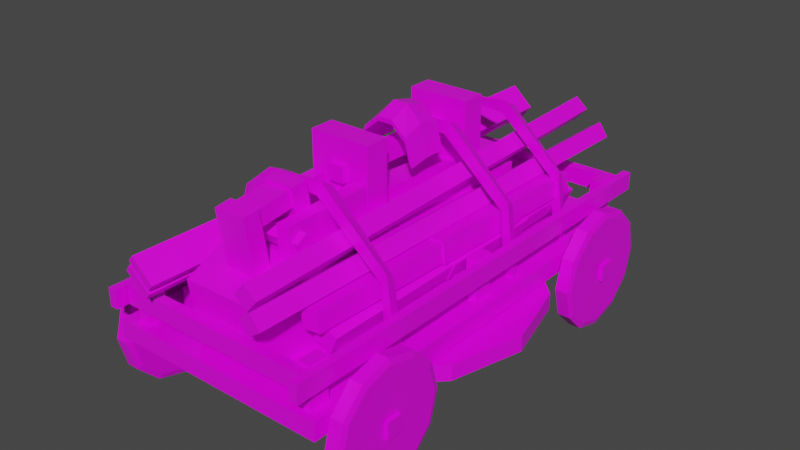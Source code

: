 # Source: Trebuchet_Compact.blend  (saved by Blender 2.81.16; exported with 4.5.12 LTS)
import bpy
from mathutils import Matrix  # noqa: F401  (used for matrix-valued properties, if any)

bpy.ops.wm.read_factory_settings(use_empty=True)
scene = bpy.context.scene
scene.name = 'Scene'

# ---- collections
col_collection = bpy.data.collections.new('Collection'); scene.collection.children.link(col_collection)

# ---- images (referenced by path relative to the original .blend; pixels are not part of the script)
import os
ASSET_DIR = os.environ.get("B2B_ASSET_DIR", "")  # directory of the original .blend (textures are referenced by path, not embedded)
HERE = os.path.dirname(os.path.abspath(__file__))  # packed textures are extracted next to this script under _unpacked/

def load_image(name, relpath, width, height, colorspace="sRGB"):
    """Load a texture the original file referenced (path relative to the .blend, or extracted next to this script)."""
    p = next((c for c in (os.path.join(HERE, relpath), os.path.join(ASSET_DIR, relpath)) if relpath and os.path.exists(c)), "")
    if p:
        img = bpy.data.images.load(p, check_existing=True)
        img.name = name
    else:  # same state as the original file: an image datablock whose file is absent (Cycles renders it pink)
        img = bpy.data.images.new(name, width, height)
        img.source = "FILE"
        img.filepath = "//" + (relpath or name)
    img.colorspace_settings.name = colorspace
    return img
img_colorpalette_png = load_image('ColorPalette.png', 'ColorPalette.png', 1024, 1024, 'sRGB')

# ---- materials (node trees are filled in below, after node groups)
mat_material = bpy.data.materials.new('Material')
mat_material.alpha_threshold = 0.0
mat_material.use_transparent_shadow = False
mat_material.line_color = (0.0, 0.0, 0.0, 1.0)

# ---- material node trees
mat_material.use_nodes = True; mat_material.node_tree.nodes.clear()
_N = mat_material.node_tree.nodes; _L = mat_material.node_tree.links
n0 = _N.new('ShaderNodeOutputMaterial'); n0.name = 'Material Output'; n0.location = (300, 300)
n1 = _N.new('ShaderNodeBsdfPrincipled'); n1.name = 'Principled BSDF'; n1.location = (10, 300)
n1.distribution = 'GGX'
n1.subsurface_method = 'BURLEY'
n1.inputs[2].default_value = 0.4
n1.inputs[3].default_value = 1.45
n1.inputs[27].default_value = (0.0, 0.0, 0.0, 1.0)
n1.inputs[28].default_value = 1.0
n2 = _N.new('ShaderNodeTexImage'); n2.name = 'Image Texture'; n2.location = (-469, 278)
n2.image = img_colorpalette_png
_L.new(n1.outputs[0], n0.inputs[0])
_L.new(n2.outputs[0], n1.inputs[0])
n0.is_active_output = True

# ---- world
world_world = bpy.data.worlds.new('World'); scene.world = world_world
world_world.use_nodes = True; world_world.node_tree.nodes.clear()
_N = world_world.node_tree.nodes; _L = world_world.node_tree.links
n0 = _N.new('ShaderNodeOutputWorld'); n0.name = 'World Output'; n0.location = (300, 300)
n1 = _N.new('ShaderNodeBackground'); n1.name = 'Background'; n1.location = (10, 300)
n1.inputs[0].default_value = (0.05088, 0.05088, 0.05088, 1.0)
_L.new(n1.outputs[0], n0.inputs[0])
n0.is_active_output = True
world_world.color = (0.05088, 0.05088, 0.05088)
world_world.use_sun_shadow = False
world_world.sun_shadow_jitter_overblur = 0.0

# ---- meshes
me_cube = bpy.data.meshes.new('Cube')
me_cube.from_pydata([(1.396, 0.9933, 7.129), (1.396, 0.9933, 5.797), (1.396, -1.007, 7.129), (1.396, -1.007, 5.797), (-1.444, 0.9933, 7.129), (-1.444, 0.9933, 5.797), (-1.444, -1.007, 7.129), (-1.444, -1.007, 5.797), (-1.259, -0.9702, 6.572), (-1.259, -0.9702, 10.16), (-1.259, -0.883, 6.572), (-1.259, -0.883, 10.16), (-1.112, -0.9702, 6.572), (-1.112, -0.9702, 10.16), (-1.112, -0.883, 6.572), (-1.112, -0.883, 10.16), (-1.259, 0.8607, 6.572), (-1.259, 0.8607, 10.16), (-1.259, 0.9479, 6.572), (-1.259, 0.9479, 10.16), (-1.112, 0.8607, 6.572), (-1.112, 0.8607, 10.16), (-1.112, 0.9479, 6.572), (-1.112, 0.9479, 10.16), (1.115, -0.9702, 6.572), (1.115, -0.9702, 10.16), (1.115, -0.883, 6.572), (1.115, -0.883, 10.16), (1.262, -0.9702, 6.572), (1.262, -0.9702, 10.16), (1.262, -0.883, 6.572), (1.262, -0.883, 10.16), (1.115, 0.8607, 6.572), (1.115, 0.8607, 10.16), (1.115, 0.9479, 6.572), (1.115, 0.9479, 10.16), (1.262, 0.8607, 6.572), (1.262, 0.8607, 10.16), (1.262, 0.9479, 6.572), (1.262, 0.9479, 10.16), (-1.259, -0.04849, 6.572), (-1.259, -0.04849, 10.16), (-1.259, 0.03871, 6.572), (-1.259, 0.03871, 10.16), (-1.112, -0.04849, 6.572), (-1.112, -0.04849, 10.16), (-1.112, 0.03871, 6.572), (-1.112, 0.03871, 10.16), (1.115, -0.04849, 6.572), (1.115, -0.04849, 10.16), (1.115, 0.03871, 6.572), (1.115, 0.03871, 10.16), (1.262, -0.04849, 6.572), (1.262, -0.04849, 10.16), (1.262, 0.03871, 6.572), (1.262, 0.03871, 10.16), (1.262, -1.066, 8.69), (1.262, -1.066, 10.01), (1.262, 1.056, 8.69), (1.262, 1.056, 10.01), (1.365, -1.066, 8.69), (1.365, -1.066, 10.01), (1.365, 1.056, 8.69), (1.365, 1.056, 10.01), (-1.358, -1.066, 8.69), (-1.358, -1.066, 10.01), (-1.358, 1.056, 8.69), (-1.358, 1.056, 10.01), (-1.256, -1.066, 8.69), (-1.256, -1.066, 10.01), (-1.256, 1.056, 8.69), (-1.256, 1.056, 10.01), (1.249, 0.9488, 10.01), (1.249, 0.9488, 8.72), (-1.229, 0.9488, 10.01), (-1.229, 0.9488, 8.72), (1.249, 0.9934, 10.01), (1.249, 0.9934, 8.72), (-1.229, 0.9934, 10.01), (-1.229, 0.9934, 8.72), (-1.229, -0.9705, 8.72), (-1.229, -0.9705, 10.01), (1.249, -0.9705, 8.72), (1.249, -0.9705, 10.01), (-1.229, -1.015, 8.72), (-1.229, -1.015, 10.01), (1.249, -1.015, 8.72), (1.249, -1.015, 10.01), (0.2806, -0.3658, 7.748), (0.2877, -0.3623, 8.767), (0.2968, 0.5934, 6.845), (0.3039, 0.5969, 7.864), (0.6277, -0.3668, 7.667), (0.6348, -0.3633, 8.686), (0.6439, 0.5924, 6.765), (0.651, 0.5959, 7.783), (-0.03598, 0.6423, 4.479), (-0.9701, 0.554, 4.479), (-1.654, 0.3127, 4.479), (-1.904, -0.01685, 4.479), (-1.654, -0.3464, 4.479), (-0.9701, -0.5877, 4.479), (-0.03598, -0.676, 4.479), (0.8981, -0.5877, 4.479), (1.582, -0.3464, 4.479), (1.832, -0.01685, 4.479), (1.582, 0.3127, 4.479), (0.8981, 0.554, 4.479), (-0.9701, 0.554, 5.696), (-0.03598, 0.6423, 5.696), (-1.654, 0.3127, 5.696), (-1.904, -0.01685, 5.696), (-1.654, -0.3464, 5.696), (-0.9701, -0.5877, 5.696), (-0.03598, -0.676, 5.696), (0.8981, -0.5877, 5.696), (1.582, -0.3464, 5.696), (1.832, -0.01685, 5.696), (1.582, 0.3127, 5.696), (0.8981, 0.554, 5.696), (-0.9148, 0.6961, 7.176), (-1.117, -0.7968, 7.176), (-0.9148, 0.6961, 8.573), (-1.117, -0.7968, 8.573), (-0.6747, 0.692, 7.176), (-0.8771, -0.8009, 7.176), (-0.6747, 0.692, 8.573), (-0.8771, -0.8009, 8.573), (-0.874, 0.747, 8.805), (-1.177, -0.7437, 9.154), (-0.7518, 0.7449, 10.01), (-1.055, -0.7457, 10.36), (-0.6676, 0.7411, 8.094), (-0.9705, -0.7495, 8.443), (-0.5455, 0.7391, 9.297), (-0.8483, -0.7515, 9.646), (-0.5115, -0.3651, 9.986), (-0.5043, -0.3616, 11.0), (-0.4662, 0.594, 9.084), (-0.459, 0.5975, 10.1), (-0.1644, -0.3674, 9.906), (-0.1572, -0.3639, 10.92), (-0.1192, 0.5917, 9.003), (-0.112, 0.5952, 10.02), (-0.112, 0.5952, 8.915), (-0.1192, 0.5917, 7.897), (-0.1572, -0.3639, 9.818), (-0.1644, -0.3674, 8.799), (-0.459, 0.5975, 8.996), (-0.4662, 0.594, 7.977), (-0.5043, -0.3616, 9.898), (-0.5115, -0.3651, 8.88), (-0.1326, -0.3651, 8.88), (-0.1254, -0.3616, 9.898), (-0.0873, 0.594, 7.977), (-0.0801, 0.5975, 8.996), (0.2145, -0.3674, 8.799), (0.2217, -0.3639, 9.818), (0.2598, 0.5917, 7.897), (0.267, 0.5952, 8.915), (-0.6743, 0.7116, 10.43), (-1.078, -0.7031, 10.54), (-0.6089, 0.7096, 11.51), (-1.012, -0.7052, 11.61), (-0.4598, 0.7038, 9.986), (-0.8634, -0.7109, 10.09), (-0.3944, 0.7018, 11.06), (-0.798, -0.7129, 11.17), (-0.4414, -0.3063, 13.25), (-0.4414, -0.3063, 17.83), (-0.4414, -0.1961, 13.25), (-0.4414, -0.1961, 17.83), (0.3467, -0.3063, 13.25), (0.3467, -0.3063, 17.83), (0.3467, -0.1961, 13.25), (0.3467, -0.1961, 17.83), (-0.4414, 0.286, 13.25), (-0.4414, 0.286, 17.83), (-0.4414, 0.3962, 13.25), (-0.4414, 0.3962, 17.83), (0.3467, 0.286, 13.25), (0.3467, 0.286, 17.83), (0.3467, 0.3962, 13.25), (0.3467, 0.3962, 17.83), (-0.1461, -0.3305, 14.97), (-0.1461, -0.3305, 16.12), (-0.1461, 0.4272, 14.97), (-0.1461, 0.4272, 16.12), (0.05141, -0.3305, 14.97), (0.05141, -0.3305, 16.12), (0.05141, 0.4272, 14.97), (0.05141, 0.4272, 16.12), (0.4386, -0.9114, 6.595), (0.4172, -0.9533, 11.75), (-0.4557, -0.9083, 6.476), (-0.4771, -0.9501, 11.63), (0.4489, -0.3903, 7.745), (0.4275, -0.4321, 12.9), (-0.4454, -0.3871, 7.626), (-0.4668, -0.4289, 12.78), (-0.5619, -0.6419, 6.379), (-0.5888, -0.6945, 12.84), (0.5606, -0.6459, 6.528), (0.5337, -0.6984, 12.99), (0.187, -0.8334, 11.96), (0.1691, -0.8682, 16.24), (-0.2179, -0.832, 11.9), (-0.2357, -0.8668, 16.19), (0.1884, -0.7608, 12.12), (0.1706, -0.7956, 16.4), (-0.2164, -0.7594, 12.06), (-0.2343, -0.7942, 16.35), (0.1915, -0.6025, 12.47), (0.1737, -0.6373, 16.75), (-0.2133, -0.6011, 12.41), (-0.2311, -0.6359, 16.7), (0.193, -0.53, 12.63), (0.1751, -0.5648, 16.91), (-0.2119, -0.5285, 12.57), (-0.2297, -0.5633, 16.86), (0.1402, -0.8216, 14.97), (0.1354, -0.8311, 16.14), (-0.1942, -0.8205, 14.92), (-0.199, -0.83, 16.09), (0.1448, -0.5897, 15.48), (0.1399, -0.5992, 16.65), (-0.1896, -0.5885, 15.43), (-0.1945, -0.598, 16.6), (-0.4073, -0.6082, 15.08), (-0.4215, -0.3219, 15.18), (-0.4004, -0.6053, 12.82), (-0.4145, -0.319, 12.92), (-0.2353, -0.6071, 15.1), (-0.2495, -0.3209, 15.19), (-0.2284, -0.6042, 12.84), (-0.2425, -0.318, 12.93), (0.1837, -0.6046, 15.14), (0.1695, -0.3184, 15.24), (0.1906, -0.6017, 12.88), (0.1764, -0.3155, 12.98), (0.3556, -0.6036, 15.16), (0.3415, -0.3174, 15.26), (0.3626, -0.6007, 12.9), (0.3484, -0.3145, 13.0), (-0.3944, -0.7257, 12.78), (-0.4014, -0.7286, 15.04), (-0.2224, -0.7246, 12.79), (-0.2294, -0.7275, 15.06), (0.1965, -0.7221, 12.84), (0.1896, -0.725, 15.1), (0.3685, -0.7211, 12.86), (0.3616, -0.724, 15.12), (0.4464, -0.7155, 14.09), (0.4425, -0.6663, 14.57), (-0.5027, -0.7212, 13.99), (-0.5066, -0.672, 14.47), (0.4475, -0.6862, 13.28), (0.4436, -0.637, 13.76), (-0.5016, -0.6919, 13.18), (-0.5055, -0.6427, 13.66), (-1.781, -0.6795, 4.226), (-1.781, -0.6795, 5.46), (1.686, -0.6795, 4.226), (1.686, -0.6795, 5.46), (-1.781, -0.7515, 4.226), (-1.781, -0.7515, 5.46), (1.686, -0.7515, 4.226), (1.686, -0.7515, 5.46), (-1.089, 0.9485, 7.135), (-1.089, 0.9485, 7.855), (0.294, 0.9485, 7.135), (0.294, 0.9485, 7.855), (-1.089, 0.862, 7.135), (-1.089, 0.862, 7.855), (0.294, 0.862, 7.135), (0.294, 0.862, 7.855), (0.6341, 0.5952, 8.915), (0.6269, 0.5917, 7.897), (0.5888, -0.3639, 9.818), (0.5816, -0.3674, 8.799), (0.287, 0.5975, 8.996), (0.2798, 0.594, 7.977), (0.2417, -0.3616, 9.898), (0.2345, -0.3651, 8.88), (-0.9272, -0.05067, 10.37), (-0.6707, -0.05991, 9.842), (-0.8363, -0.05348, 11.87), (-0.5798, -0.06272, 11.34), (-0.7898, 0.4319, 10.34), (-0.5333, 0.4227, 9.806), (-0.6989, 0.4291, 11.83), (-0.4424, 0.4199, 11.3), (-0.4792, -0.3658, 7.748), (-0.4721, -0.3623, 8.767), (-0.4629, 0.5934, 6.845), (-0.4558, 0.5969, 7.864), (-0.1321, -0.3668, 7.667), (-0.125, -0.3633, 8.686), (-0.1158, 0.5924, 6.765), (-0.1087, 0.5959, 7.783), (-1.061, -0.08555, 8.966), (-0.8261, -0.09139, 8.157), (-0.922, -0.08788, 10.33), (-0.6871, -0.09372, 9.526), (-0.9725, 0.3984, 8.886), (-0.7375, 0.3926, 8.078), (-0.8335, 0.3961, 10.25), (-0.5985, 0.3903, 9.446), (0.2642, 0.5959, 7.783), (0.2571, 0.5924, 6.765), (0.248, -0.3633, 8.686), (0.2409, -0.3668, 7.667), (-0.08287, 0.5969, 7.864), (-0.08997, 0.5934, 6.845), (-0.09912, -0.3623, 8.767), (-0.1062, -0.3658, 7.748), (-1.046, -0.1395, 7.094), (-0.7725, -0.1442, 7.094), (-1.046, -0.1395, 8.683), (-0.7725, -0.1442, 8.683), (-0.9787, 0.3449, 7.094), (-0.7055, 0.3402, 7.094), (-0.9787, 0.3449, 8.683), (-0.7055, 0.3402, 8.683), (1.065, 0.6904, 11.63), (0.9263, -0.8033, 11.42), (1.091, 0.6909, 10.24), (0.9517, -0.8029, 10.03), (0.8262, 0.6933, 11.48), (0.6873, -0.8005, 11.27), (0.8516, 0.6937, 10.09), (0.7127, -0.8, 9.88), (1.066, 0.7428, 9.992), (1.033, -0.7514, 9.498), (0.9662, 0.7446, 8.721), (0.9337, -0.7496, 8.227), (0.847, 0.7427, 10.57), (0.8146, -0.7515, 10.08), (0.7474, 0.7445, 9.3), (0.7149, -0.7497, 8.806), (0.8895, 0.7138, 8.247), (0.9696, -0.7078, 8.071), (0.8438, 0.714, 7.134), (0.924, -0.7076, 6.959), (0.667, 0.7121, 8.555), (0.7472, -0.7095, 8.38), (0.6214, 0.7123, 7.443), (0.7015, -0.7093, 7.267), (0.9657, -0.05321, 8.288), (0.6997, -0.05523, 8.657), (0.9023, -0.05295, 6.742), (0.6362, -0.05497, 7.111), (0.9386, 0.4317, 8.348), (0.6726, 0.4297, 8.716), (0.8752, 0.4319, 6.802), (0.6091, 0.4299, 7.17), (1.065, -0.09223, 9.761), (0.8159, -0.09157, 10.42), (0.9514, -0.09016, 8.315), (0.7025, -0.0895, 8.974), (1.086, 0.3926, 9.894), (0.8367, 0.3933, 10.55), (0.9723, 0.3947, 8.448), (0.7234, 0.3954, 9.107), (1.003, -0.1461, 11.6), (0.7315, -0.143, 11.43), (1.032, -0.1456, 10.02), (0.7604, -0.1425, 9.853), (1.047, 0.3386, 11.67), (0.7752, 0.3418, 11.5), (1.076, 0.3391, 10.09), (0.8041, 0.3422, 9.92), (-0.1485, -0.3651, 9.986), (-0.1413, -0.3616, 11.0), (-0.1032, 0.594, 9.084), (-0.09602, 0.5975, 10.1), (0.1986, -0.3674, 9.906), (0.2058, -0.3639, 10.92), (0.2438, 0.5917, 9.003), (0.251, 0.5952, 10.02), (0.2223, -0.3651, 9.986), (0.2295, -0.3616, 11.0), (0.2676, 0.594, 9.084), (0.2748, 0.5975, 10.1), (0.5694, -0.3674, 9.906), (0.5766, -0.3639, 10.92), (0.6147, 0.5917, 9.003), (0.6219, 0.5952, 10.02), (0.2108, -0.3644, 11.14), (0.2133, -0.3604, 12.16), (0.2836, 0.5939, 10.11), (0.2861, 0.598, 11.13), (0.5581, -0.3678, 11.12), (0.5605, -0.3638, 12.14), (0.6309, 0.5906, 10.09), (0.6334, 0.5946, 11.11), (-0.154, -0.3644, 11.14), (-0.1515, -0.3604, 12.16), (-0.08117, 0.5939, 10.11), (-0.07868, 0.598, 11.13), (0.1932, -0.3678, 11.12), (0.1957, -0.3638, 12.14), (0.2661, 0.5906, 10.09), (0.2686, 0.5946, 11.11), (-0.5137, -0.3644, 11.14), (-0.5112, -0.3604, 12.16), (-0.4409, 0.5939, 10.11), (-0.4384, 0.598, 11.13), (-0.1665, -0.3678, 11.12), (-0.164, -0.3638, 12.14), (-0.09365, 0.5906, 10.09), (-0.09117, 0.5946, 11.11), (0.01478, -0.3644, 12.0), (0.01727, -0.3604, 13.02), (0.08761, 0.5939, 10.97), (0.09009, 0.598, 11.99), (0.362, -0.3678, 11.98), (0.3645, -0.3638, 12.99), (0.4348, 0.5906, 10.95), (0.4373, 0.5946, 11.96), (-0.3521, -0.3644, 12.0), (-0.3496, -0.3604, 13.02), (-0.2792, 0.5939, 10.97), (-0.2767, 0.598, 11.99), (-0.004822, -0.3678, 11.98), (-0.002336, -0.3638, 12.99), (0.068, 0.5906, 10.95), (0.07049, 0.5946, 11.96), (-0.1642, -0.3642, 13.1), (-0.1662, -0.3599, 14.12), (-0.07664, 0.5938, 12.01), (-0.07865, 0.5981, 13.03), (0.183, -0.368, 13.12), (0.181, -0.3637, 14.14), (0.2706, 0.59, 12.04), (0.2685, 0.5943, 13.06), (-1.019, -1.062, 11.89), (-0.9532, -1.064, 12.37), (-0.6678, 1.099, 12.99), (-0.6021, 1.097, 13.47), (-0.7296, -1.066, 10.56), (-0.6639, -1.068, 11.04), (-0.3786, 1.096, 11.65), (-0.3128, 1.094, 12.14), (-0.9338, -1.068, 12.75), (-0.8641, -1.07, 13.21), (-0.5827, 1.094, 13.64), (-0.5131, 1.092, 14.1), (-0.6558, -1.071, 11.34), (-0.5862, -1.073, 11.8), (-0.3048, 1.091, 12.23), (-0.2351, 1.089, 12.69), (0.8607, 1.14, 11.63), (0.7388, 1.141, 12.64), (0.7983, -1.026, 11.56), (0.6763, -1.026, 12.57), (0.6934, 1.141, 10.95), (0.5715, 1.141, 11.96), (0.631, -1.025, 10.88), (0.5091, -1.025, 11.89), (0.51, 1.154, 13.3), (0.3497, 1.152, 14.11), (0.7295, -1.011, 13.22), (0.5693, -1.013, 14.03), (0.3762, 1.152, 12.4), (0.2159, 1.15, 13.21), (0.5957, -1.013, 12.33), (0.4354, -1.015, 13.14), (-1.089, 0.8456, 7.135), (-1.089, 0.8456, 7.855), (0.294, 0.8456, 7.135), (0.294, 0.8456, 7.855), (-1.089, 0.7592, 7.135), (-1.089, 0.7592, 7.855), (0.294, 0.7592, 7.135), (0.294, 0.7592, 7.855), (-1.089, 0.739, 7.135), (-1.089, 0.739, 7.855), (0.294, 0.739, 7.135), (0.294, 0.739, 7.855), (-1.089, 0.6526, 7.135), (-1.089, 0.6526, 7.855), (0.294, 0.6526, 7.135), (0.294, 0.6526, 7.855), (-1.089, 0.9444, 7.887), (-1.089, 0.9444, 8.607), (0.294, 0.9444, 7.887), (0.294, 0.9444, 8.607), (-1.089, 0.8579, 7.887), (-1.089, 0.8579, 8.607), (0.294, 0.8579, 7.887), (0.294, 0.8579, 8.607), (-1.089, 0.85, 7.887), (-1.089, 0.85, 8.607), (0.294, 0.85, 7.887), (0.294, 0.85, 8.607), (-1.089, 0.7636, 7.887), (-1.089, 0.7636, 8.607), (0.294, 0.7636, 7.887), (0.294, 0.7636, 8.607), (-1.089, 0.9471, 8.608), (-1.089, 0.9471, 9.328), (0.294, 0.9471, 8.608), (0.294, 0.9471, 9.328), (-1.089, 0.8606, 8.608), (-1.089, 0.8606, 9.328), (0.294, 0.8606, 8.608), (0.294, 0.8606, 9.328), (-1.089, 0.8546, 8.608), (-1.089, 0.8546, 9.328), (0.294, 0.8546, 8.608), (0.294, 0.8546, 9.328), (-1.089, 0.7682, 8.608), (-1.089, 0.7682, 9.328), (0.294, 0.7682, 8.608), (0.294, 0.7682, 9.328), (1.641, -0.4716, 4.938), (1.641, -0.5045, 2.914), (1.641, -0.5945, 1.432), (1.641, -0.7174, 0.8901), (1.641, -0.8403, 1.432), (1.641, -0.9302, 2.914), (1.641, -0.9631, 4.938), (1.641, -0.9302, 6.962), (1.641, -0.8403, 8.444), (1.641, -0.7174, 8.986), (1.641, -0.5945, 8.444), (1.641, -0.5045, 6.962), (1.436, -0.5045, 2.914), (1.436, -0.4716, 4.938), (1.436, -0.5945, 1.432), (1.436, -0.7174, 0.8901), (1.436, -0.8403, 1.432), (1.436, -0.9302, 2.914), (1.436, -0.9631, 4.938), (1.436, -0.9302, 6.962), (1.436, -0.8403, 8.444), (1.436, -0.7174, 8.986), (1.436, -0.5945, 8.444), (1.436, -0.5045, 6.962), (1.617, -0.4829, 2.708), (1.617, -0.4466, 4.938), (1.617, -0.582, 1.076), (1.617, -0.7174, 0.4787), (1.617, -0.8527, 1.076), (1.617, -0.9518, 2.708), (1.617, -0.9881, 4.938), (1.617, -0.9518, 7.168), (1.617, -0.8527, 8.8), (1.617, -0.7174, 9.397), (1.617, -0.582, 8.8), (1.617, -0.4829, 7.168), (1.46, -0.4829, 2.708), (1.46, -0.4466, 4.938), (1.46, -0.582, 1.076), (1.46, -0.7174, 0.4787), (1.46, -0.8527, 1.076), (1.46, -0.9518, 2.708), (1.46, -0.9881, 4.938), (1.46, -0.9518, 7.168), (1.46, -0.8527, 8.8), (1.46, -0.7174, 9.397), (1.46, -0.582, 8.8), (1.46, -0.4829, 7.168), (-1.483, -0.4716, 4.938), (-1.483, -0.5045, 2.914), (-1.483, -0.5945, 1.432), (-1.483, -0.7174, 0.8901), (-1.483, -0.8403, 1.432), (-1.483, -0.9302, 2.914), (-1.483, -0.9631, 4.938), (-1.483, -0.9302, 6.962), (-1.483, -0.8403, 8.444), (-1.483, -0.7174, 8.986), (-1.483, -0.5945, 8.444), (-1.483, -0.5045, 6.962), (-1.689, -0.5045, 2.914), (-1.689, -0.4716, 4.938), (-1.689, -0.5945, 1.432), (-1.689, -0.7174, 0.8901), (-1.689, -0.8403, 1.432), (-1.689, -0.9302, 2.914), (-1.689, -0.9631, 4.938), (-1.689, -0.9302, 6.962), (-1.689, -0.8403, 8.444), (-1.689, -0.7174, 8.986), (-1.689, -0.5945, 8.444), (-1.689, -0.5045, 6.962), (-1.508, -0.4829, 2.708), (-1.508, -0.4466, 4.938), (-1.508, -0.582, 1.076), (-1.508, -0.7174, 0.4787), (-1.508, -0.8527, 1.076), (-1.508, -0.9518, 2.708), (-1.508, -0.9881, 4.938), (-1.508, -0.9518, 7.168), (-1.508, -0.8527, 8.8), (-1.508, -0.7174, 9.397), (-1.508, -0.582, 8.8), (-1.508, -0.4829, 7.168), (-1.664, -0.4829, 2.708), (-1.664, -0.4466, 4.938), (-1.664, -0.582, 1.076), (-1.664, -0.7174, 0.4787), (-1.664, -0.8527, 1.076), (-1.664, -0.9518, 2.708), (-1.664, -0.9881, 4.938), (-1.664, -0.9518, 7.168), (-1.664, -0.8527, 8.8), (-1.664, -0.7174, 9.397), (-1.664, -0.582, 8.8), (-1.664, -0.4829, 7.168), (1.641, 0.9412, 4.938), (1.641, 0.9082, 2.914), (1.641, 0.8183, 1.432), (1.641, 0.6954, 0.8901), (1.641, 0.5725, 1.432), (1.641, 0.4825, 2.914), (1.641, 0.4496, 4.938), (1.641, 0.4825, 6.962), (1.641, 0.5725, 8.444), (1.641, 0.6954, 8.986), (1.641, 0.8183, 8.444), (1.641, 0.9082, 6.962), (1.436, 0.9082, 2.914), (1.436, 0.9412, 4.938), (1.436, 0.8183, 1.432), (1.436, 0.6954, 0.8901), (1.436, 0.5725, 1.432), (1.436, 0.4825, 2.914), (1.436, 0.4496, 4.938), (1.436, 0.4825, 6.962), (1.436, 0.5725, 8.444), (1.436, 0.6954, 8.986), (1.436, 0.8183, 8.444), (1.436, 0.9082, 6.962), (1.617, 0.9299, 2.708), (1.617, 0.9661, 4.938), (1.617, 0.8307, 1.076), (1.617, 0.6954, 0.4787), (1.617, 0.56, 1.076), (1.617, 0.4609, 2.708), (1.617, 0.4246, 4.938), (1.617, 0.4609, 7.168), (1.617, 0.56, 8.8), (1.617, 0.6954, 9.397), (1.617, 0.8307, 8.8), (1.617, 0.9299, 7.168), (1.46, 0.9299, 2.708), (1.46, 0.9661, 4.938), (1.46, 0.8307, 1.076), (1.46, 0.6954, 0.4787), (1.46, 0.56, 1.076), (1.46, 0.4609, 2.708), (1.46, 0.4246, 4.938), (1.46, 0.4609, 7.168), (1.46, 0.56, 8.8), (1.46, 0.6954, 9.397), (1.46, 0.8307, 8.8), (1.46, 0.9299, 7.168), (-1.483, 0.9412, 4.938), (-1.483, 0.9082, 2.914), (-1.483, 0.8183, 1.432), (-1.483, 0.6954, 0.8901), (-1.483, 0.5725, 1.432), (-1.483, 0.4825, 2.914), (-1.483, 0.4496, 4.938), (-1.483, 0.4825, 6.962), (-1.483, 0.5725, 8.444), (-1.483, 0.6954, 8.986), (-1.483, 0.8183, 8.444), (-1.483, 0.9082, 6.962), (-1.689, 0.9082, 2.914), (-1.689, 0.9412, 4.938), (-1.689, 0.8183, 1.432), (-1.689, 0.6954, 0.8901), (-1.689, 0.5725, 1.432), (-1.689, 0.4825, 2.914), (-1.689, 0.4496, 4.938), (-1.689, 0.4825, 6.962), (-1.689, 0.5725, 8.444), (-1.689, 0.6954, 8.986), (-1.689, 0.8183, 8.444), (-1.689, 0.9082, 6.962), (-1.508, 0.9299, 2.708), (-1.508, 0.9661, 4.938), (-1.508, 0.8307, 1.076), (-1.508, 0.6954, 0.4787), (-1.508, 0.56, 1.076), (-1.508, 0.4609, 2.708), (-1.508, 0.4246, 4.938), (-1.508, 0.4609, 7.168), (-1.508, 0.56, 8.8), (-1.508, 0.6954, 9.397), (-1.508, 0.8307, 8.8), (-1.508, 0.9299, 7.168), (-1.664, 0.9299, 2.708), (-1.664, 0.9661, 4.938), (-1.664, 0.8307, 1.076), (-1.664, 0.6954, 0.4787), (-1.664, 0.56, 1.076), (-1.664, 0.4609, 2.708), (-1.664, 0.4246, 4.938), (-1.664, 0.4609, 7.168), (-1.664, 0.56, 8.8), (-1.664, 0.6954, 9.397), (-1.664, 0.8307, 8.8), (-1.664, 0.9299, 7.168), (-1.781, 0.7435, 4.226), (-1.781, 0.7435, 5.46), (1.686, 0.7435, 4.226), (1.686, 0.7435, 5.46), (-1.781, 0.6715, 4.226), (-1.781, 0.6715, 5.46), (1.686, 0.6715, 4.226), (1.686, 0.6715, 5.46), (-0.3828, 0.1213, 15.43), (-0.3566, -0.08104, 15.28), (0.3646, 0.1339, 15.24), (0.3909, -0.06844, 15.09), (-0.3352, 0.1217, 15.56), (-0.309, -0.08063, 15.42), (0.3296, 0.1326, 15.48), (0.3558, -0.06967, 15.33), (0.2802, 0.1271, 17.22), (0.1028, 0.1215, 18.22), (-0.0805, 0.1185, 18.26), (-0.2697, 0.118, 17.33), (-0.2435, -0.08434, 17.18), (-0.05424, -0.0838, 18.11), (0.1291, -0.08075, 18.08), (0.3065, -0.07516, 17.07), (-0.2718, 0.1188, 16.99), (-0.08254, 0.1194, 17.92), (0.1008, 0.1224, 17.89), (0.2782, 0.128, 16.88), (0.3044, -0.07429, 16.73), (0.127, -0.07987, 17.74), (-0.05629, -0.08293, 17.77), (-0.2455, -0.08346, 16.84), (-0.3688, 0.01971, 15.51), (0.3786, 0.03233, 15.31), (0.3438, 0.03102, 15.58), (-0.3211, 0.02008, 15.66), (0.2934, 0.02595, 17.16), (0.1168, 0.02005, 18.29), (-0.06654, 0.01699, 18.32), (-0.2565, 0.01678, 17.26), (-0.2542, 0.01579, 17.64), (-0.06424, 0.016, 18.7), (0.1191, 0.01906, 18.66), (0.2957, 0.02496, 17.54), (0.3409, 0.2434, 16.41), (1.159, 0.231, 12.08), (1.246, 0.2443, 6.868), (-1.135, 0.2405, 7.416), (1.286, 0.1927, 7.045), (-1.167, 0.1868, 7.804), (1.108, 0.2133, 6.512), (-1.036, 0.1923, 7.149), (-0.3304, 0.2292, 16.38), (-0.7644, 0.2401, 14.35), (-0.8249, 0.2047, 14.68), (-0.3768, 0.1792, 16.72), (0.3488, 0.1791, 17.01), (1.182, 0.1835, 12.57), (-0.7413, 0.1908, 14.3), (-0.305, 0.1832, 16.13), (0.2868, 0.1782, 16.02), (1.082, 0.1897, 11.79), (0.294, -0.4718, 16.2), (1.123, -0.4842, 11.79), (1.212, -0.4709, 6.488), (-1.202, -0.4747, 7.045), (1.252, -0.5225, 6.668), (-1.234, -0.5284, 7.439), (1.072, -0.5019, 6.125), (-1.102, -0.5229, 6.774), (-0.3865, -0.486, 16.17), (-0.8264, -0.4751, 14.1), (-0.8878, -0.5105, 14.44), (-0.4335, -0.5359, 16.51), (0.302, -0.536, 16.8), (1.146, -0.5317, 12.29), (-0.803, -0.5244, 14.05), (-0.3607, -0.532, 15.91), (0.2392, -0.537, 15.79), (1.045, -0.5255, 11.5), (0.3242, 0.6482, 15.84), (1.082, 0.6369, 11.81), (1.163, 0.6491, 6.962), (-1.043, 0.6456, 7.471), (1.2, 0.6019, 7.127), (-1.073, 0.5965, 7.832), (1.035, 0.6208, 6.631), (-0.9516, 0.6015, 7.224), (-0.2978, 0.6353, 15.81), (-0.6999, 0.6452, 13.92), (-0.756, 0.6128, 14.23), (-0.3408, 0.5896, 16.12), (0.3315, 0.5895, 16.39), (1.103, 0.5935, 12.27), (-0.6785, 0.6001, 13.88), (-0.2742, 0.5932, 15.57), (0.274, 0.5887, 15.47), (1.011, 0.5992, 11.54)], [], [(0, 4, 6, 2), (3, 2, 6, 7), (7, 6, 4, 5), (5, 1, 3, 7), (1, 0, 2, 3), (5, 4, 0, 1), (8, 9, 11, 10), (10, 11, 15, 14), (14, 15, 13, 12), (12, 13, 9, 8), (10, 14, 12, 8), (15, 11, 9, 13), (16, 17, 19, 18), (18, 19, 23, 22), (22, 23, 21, 20), (20, 21, 17, 16), (18, 22, 20, 16), (23, 19, 17, 21), (24, 25, 27, 26), (26, 27, 31, 30), (30, 31, 29, 28), (28, 29, 25, 24), (26, 30, 28, 24), (31, 27, 25, 29), (32, 33, 35, 34), (34, 35, 39, 38), (38, 39, 37, 36), (36, 37, 33, 32), (34, 38, 36, 32), (39, 35, 33, 37), (40, 41, 43, 42), (42, 43, 47, 46), (46, 47, 45, 44), (44, 45, 41, 40), (42, 46, 44, 40), (47, 43, 41, 45), (48, 49, 51, 50), (50, 51, 55, 54), (54, 55, 53, 52), (52, 53, 49, 48), (50, 54, 52, 48), (55, 51, 49, 53), (56, 57, 59, 58), (58, 59, 63, 62), (62, 63, 61, 60), (60, 61, 57, 56), (58, 62, 60, 56), (63, 59, 57, 61), (64, 65, 67, 66), (66, 67, 71, 70), (70, 71, 69, 68), (68, 69, 65, 64), (66, 70, 68, 64), (71, 67, 65, 69), (72, 76, 78, 74), (77, 73, 75, 79), (75, 74, 78, 79), (73, 72, 74, 75), (77, 76, 72, 73), (79, 78, 76, 77), (80, 81, 83, 82), (82, 83, 87, 86), (86, 87, 85, 84), (84, 85, 81, 80), (82, 86, 84, 80), (87, 83, 81, 85), (88, 89, 91, 90), (90, 91, 95, 94), (94, 95, 93, 92), (92, 93, 89, 88), (90, 94, 92, 88), (95, 91, 89, 93), (97, 96, 107, 106, 105, 104, 103, 102, 101, 100, 99, 98), (108, 110, 111, 112, 113, 114, 115, 116, 117, 118, 119, 109), (107, 96, 109, 119), (97, 98, 110, 108), (104, 105, 117, 116), (101, 102, 114, 113), (98, 99, 111, 110), (105, 106, 118, 117), (102, 103, 115, 114), (99, 100, 112, 111), (106, 107, 119, 118), (96, 97, 108, 109), (103, 104, 116, 115), (100, 101, 113, 112), (120, 121, 123, 122), (122, 123, 127, 126), (126, 127, 125, 124), (124, 125, 121, 120), (122, 126, 124, 120), (127, 123, 121, 125), (128, 129, 131, 130), (130, 131, 135, 134), (134, 135, 133, 132), (132, 133, 129, 128), (130, 134, 132, 128), (135, 131, 129, 133), (143, 139, 137, 141), (138, 139, 143, 142), (138, 142, 140, 136), (140, 141, 137, 136), (142, 143, 141, 140), (136, 137, 139, 138), (149, 145, 147, 151), (149, 148, 144, 145), (151, 150, 148, 149), (147, 146, 150, 151), (144, 148, 150, 146), (145, 144, 146, 147), (152, 153, 155, 154), (154, 155, 159, 158), (158, 159, 157, 156), (156, 157, 153, 152), (154, 158, 156, 152), (159, 155, 153, 157), (160, 161, 163, 162), (162, 163, 167, 166), (166, 167, 165, 164), (164, 165, 161, 160), (162, 166, 164, 160), (167, 163, 161, 165), (168, 169, 171, 170), (170, 171, 175, 174), (174, 175, 173, 172), (172, 173, 169, 168), (170, 174, 172, 168), (175, 171, 169, 173), (176, 177, 179, 178), (178, 179, 183, 182), (182, 183, 181, 180), (180, 181, 177, 176), (178, 182, 180, 176), (183, 179, 177, 181), (184, 185, 187, 186), (186, 187, 191, 190), (190, 191, 189, 188), (188, 189, 185, 184), (186, 190, 188, 184), (191, 187, 185, 189), (192, 193, 195, 194), (200, 201, 199, 198), (198, 199, 197, 196), (202, 203, 193, 192), (200, 198, 196, 202), (201, 195, 193, 203), (199, 201, 203, 197), (194, 200, 202, 192), (196, 197, 203, 202), (194, 195, 201, 200), (204, 205, 207, 206), (206, 207, 211, 210), (210, 211, 209, 208), (208, 209, 205, 204), (206, 210, 208, 204), (211, 207, 205, 209), (212, 213, 215, 214), (214, 215, 219, 218), (218, 219, 217, 216), (216, 217, 213, 212), (214, 218, 216, 212), (219, 215, 213, 217), (220, 221, 223, 222), (222, 223, 227, 226), (226, 227, 225, 224), (224, 225, 221, 220), (222, 226, 224, 220), (227, 223, 221, 225), (228, 229, 231, 230), (230, 231, 235, 234), (234, 235, 233, 232), (232, 233, 229, 228), (238, 242, 250, 248), (235, 231, 229, 233), (236, 237, 239, 238), (238, 239, 243, 242), (242, 243, 241, 240), (240, 241, 237, 236), (234, 232, 247, 246), (243, 239, 237, 241), (244, 246, 247, 245), (248, 250, 251, 249), (236, 238, 248, 249), (232, 228, 245, 247), (242, 240, 251, 250), (230, 234, 246, 244), (240, 236, 249, 251), (228, 230, 244, 245), (252, 253, 255, 254), (254, 255, 259, 258), (258, 259, 257, 256), (256, 257, 253, 252), (254, 258, 256, 252), (259, 255, 253, 257), (260, 261, 263, 262), (262, 263, 267, 266), (266, 267, 265, 264), (264, 265, 261, 260), (262, 266, 264, 260), (267, 263, 261, 265), (268, 269, 271, 270), (270, 271, 275, 274), (274, 275, 273, 272), (272, 273, 269, 268), (270, 274, 272, 268), (275, 271, 269, 273), (277, 276, 278, 279), (281, 280, 276, 277), (276, 280, 282, 278), (279, 278, 282, 283), (283, 282, 280, 281), (281, 277, 279, 283), (284, 285, 287, 286), (286, 287, 291, 290), (290, 291, 289, 288), (288, 289, 285, 284), (286, 290, 288, 284), (291, 287, 285, 289), (299, 295, 293, 297), (294, 295, 299, 298), (294, 298, 296, 292), (296, 297, 293, 292), (298, 299, 297, 296), (292, 293, 295, 294), (300, 301, 303, 302), (302, 303, 307, 306), (306, 307, 305, 304), (304, 305, 301, 300), (302, 306, 304, 300), (307, 303, 301, 305), (313, 309, 311, 315), (313, 312, 308, 309), (315, 314, 312, 313), (311, 310, 314, 315), (308, 312, 314, 310), (309, 308, 310, 311), (316, 317, 319, 318), (318, 319, 323, 322), (322, 323, 321, 320), (320, 321, 317, 316), (318, 322, 320, 316), (323, 319, 317, 321), (324, 325, 327, 326), (326, 327, 331, 330), (330, 331, 329, 328), (328, 329, 325, 324), (326, 330, 328, 324), (331, 327, 325, 329), (332, 333, 335, 334), (334, 335, 339, 338), (338, 339, 337, 336), (336, 337, 333, 332), (334, 338, 336, 332), (339, 335, 333, 337), (340, 341, 343, 342), (342, 343, 347, 346), (346, 347, 345, 344), (344, 345, 341, 340), (342, 346, 344, 340), (347, 343, 341, 345), (348, 349, 351, 350), (350, 351, 355, 354), (354, 355, 353, 352), (352, 353, 349, 348), (350, 354, 352, 348), (355, 351, 349, 353), (356, 357, 359, 358), (358, 359, 363, 362), (362, 363, 361, 360), (360, 361, 357, 356), (358, 362, 360, 356), (363, 359, 357, 361), (364, 365, 367, 366), (366, 367, 371, 370), (370, 371, 369, 368), (368, 369, 365, 364), (366, 370, 368, 364), (371, 367, 365, 369), (379, 375, 373, 377), (374, 375, 379, 378), (374, 378, 376, 372), (376, 377, 373, 372), (378, 379, 377, 376), (372, 373, 375, 374), (387, 383, 381, 385), (382, 383, 387, 386), (382, 386, 384, 380), (384, 385, 381, 380), (386, 387, 385, 384), (380, 381, 383, 382), (395, 391, 389, 393), (390, 391, 395, 394), (390, 394, 392, 388), (392, 393, 389, 388), (394, 395, 393, 392), (388, 389, 391, 390), (403, 399, 397, 401), (398, 399, 403, 402), (398, 402, 400, 396), (400, 401, 397, 396), (402, 403, 401, 400), (396, 397, 399, 398), (411, 407, 405, 409), (406, 407, 411, 410), (406, 410, 408, 404), (408, 409, 405, 404), (410, 411, 409, 408), (404, 405, 407, 406), (419, 415, 413, 417), (414, 415, 419, 418), (414, 418, 416, 412), (416, 417, 413, 412), (418, 419, 417, 416), (412, 413, 415, 414), (427, 423, 421, 425), (422, 423, 427, 426), (422, 426, 424, 420), (424, 425, 421, 420), (426, 427, 425, 424), (420, 421, 423, 422), (435, 431, 429, 433), (430, 431, 435, 434), (430, 434, 432, 428), (432, 433, 429, 428), (434, 435, 433, 432), (428, 429, 431, 430), (436, 437, 439, 438), (438, 439, 443, 442), (442, 443, 441, 440), (440, 441, 437, 436), (438, 442, 440, 436), (443, 439, 437, 441), (444, 445, 447, 446), (446, 447, 451, 450), (450, 451, 449, 448), (448, 449, 445, 444), (446, 450, 448, 444), (451, 447, 445, 449), (452, 453, 455, 454), (454, 455, 459, 458), (458, 459, 457, 456), (456, 457, 453, 452), (454, 458, 456, 452), (459, 455, 453, 457), (460, 461, 463, 462), (462, 463, 467, 466), (466, 467, 465, 464), (464, 465, 461, 460), (462, 466, 464, 460), (467, 463, 461, 465), (468, 469, 471, 470), (470, 471, 475, 474), (474, 475, 473, 472), (472, 473, 469, 468), (470, 474, 472, 468), (475, 471, 469, 473), (476, 477, 479, 478), (478, 479, 483, 482), (482, 483, 481, 480), (480, 481, 477, 476), (478, 482, 480, 476), (483, 479, 477, 481), (484, 485, 487, 486), (486, 487, 491, 490), (490, 491, 489, 488), (488, 489, 485, 484), (486, 490, 488, 484), (491, 487, 485, 489), (492, 493, 495, 494), (494, 495, 499, 498), (498, 499, 497, 496), (496, 497, 493, 492), (494, 498, 496, 492), (499, 495, 493, 497), (500, 501, 503, 502), (502, 503, 507, 506), (506, 507, 505, 504), (504, 505, 501, 500), (502, 506, 504, 500), (507, 503, 501, 505), (508, 509, 511, 510), (510, 511, 515, 514), (514, 515, 513, 512), (512, 513, 509, 508), (510, 514, 512, 508), (515, 511, 509, 513), (517, 516, 527, 526, 525, 524, 523, 522, 521, 520, 519, 518), (528, 530, 531, 532, 533, 534, 535, 536, 537, 538, 539, 529), (520, 521, 545, 544), (527, 516, 541, 551), (535, 534, 558, 559), (519, 520, 544, 543), (526, 527, 551, 550), (534, 533, 557, 558), (518, 519, 543, 542), (525, 526, 550, 549), (533, 532, 556, 557), (517, 518, 542, 540), (529, 539, 563, 553), (524, 525, 549, 548), (551, 541, 553, 563), (540, 542, 554, 552), (548, 549, 561, 560), (545, 546, 558, 557), (542, 543, 555, 554), (549, 550, 562, 561), (546, 547, 559, 558), (543, 544, 556, 555), (550, 551, 563, 562), (541, 540, 552, 553), (547, 548, 560, 559), (544, 545, 557, 556), (536, 535, 559, 560), (528, 529, 553, 552), (521, 522, 546, 545), (537, 536, 560, 561), (530, 528, 552, 554), (522, 523, 547, 546), (538, 537, 561, 562), (531, 530, 554, 555), (523, 524, 548, 547), (539, 538, 562, 563), (516, 517, 540, 541), (532, 531, 555, 556), (565, 564, 575, 574, 573, 572, 571, 570, 569, 568, 567, 566), (576, 578, 579, 580, 581, 582, 583, 584, 585, 586, 587, 577), (568, 569, 593, 592), (575, 564, 589, 599), (583, 582, 606, 607), (567, 568, 592, 591), (574, 575, 599, 598), (582, 581, 605, 606), (566, 567, 591, 590), (573, 574, 598, 597), (581, 580, 604, 605), (565, 566, 590, 588), (577, 587, 611, 601), (572, 573, 597, 596), (599, 589, 601, 611), (588, 590, 602, 600), (596, 597, 609, 608), (593, 594, 606, 605), (590, 591, 603, 602), (597, 598, 610, 609), (594, 595, 607, 606), (591, 592, 604, 603), (598, 599, 611, 610), (589, 588, 600, 601), (595, 596, 608, 607), (592, 593, 605, 604), (584, 583, 607, 608), (576, 577, 601, 600), (569, 570, 594, 593), (585, 584, 608, 609), (578, 576, 600, 602), (570, 571, 595, 594), (586, 585, 609, 610), (579, 578, 602, 603), (571, 572, 596, 595), (587, 586, 610, 611), (564, 565, 588, 589), (580, 579, 603, 604), (613, 612, 623, 622, 621, 620, 619, 618, 617, 616, 615, 614), (624, 626, 627, 628, 629, 630, 631, 632, 633, 634, 635, 625), (616, 617, 641, 640), (623, 612, 637, 647), (631, 630, 654, 655), (615, 616, 640, 639), (622, 623, 647, 646), (630, 629, 653, 654), (614, 615, 639, 638), (621, 622, 646, 645), (629, 628, 652, 653), (613, 614, 638, 636), (625, 635, 659, 649), (620, 621, 645, 644), (647, 637, 649, 659), (636, 638, 650, 648), (644, 645, 657, 656), (641, 642, 654, 653), (638, 639, 651, 650), (645, 646, 658, 657), (642, 643, 655, 654), (639, 640, 652, 651), (646, 647, 659, 658), (637, 636, 648, 649), (643, 644, 656, 655), (640, 641, 653, 652), (632, 631, 655, 656), (624, 625, 649, 648), (617, 618, 642, 641), (633, 632, 656, 657), (626, 624, 648, 650), (618, 619, 643, 642), (634, 633, 657, 658), (627, 626, 650, 651), (619, 620, 644, 643), (635, 634, 658, 659), (612, 613, 636, 637), (628, 627, 651, 652), (661, 660, 671, 670, 669, 668, 667, 666, 665, 664, 663, 662), (672, 674, 675, 676, 677, 678, 679, 680, 681, 682, 683, 673), (664, 665, 689, 688), (671, 660, 685, 695), (679, 678, 702, 703), (663, 664, 688, 687), (670, 671, 695, 694), (678, 677, 701, 702), (662, 663, 687, 686), (669, 670, 694, 693), (677, 676, 700, 701), (661, 662, 686, 684), (673, 683, 707, 697), (668, 669, 693, 692), (695, 685, 697, 707), (684, 686, 698, 696), (692, 693, 705, 704), (689, 690, 702, 701), (686, 687, 699, 698), (693, 694, 706, 705), (690, 691, 703, 702), (687, 688, 700, 699), (694, 695, 707, 706), (685, 684, 696, 697), (691, 692, 704, 703), (688, 689, 701, 700), (680, 679, 703, 704), (672, 673, 697, 696), (665, 666, 690, 689), (681, 680, 704, 705), (674, 672, 696, 698), (666, 667, 691, 690), (682, 681, 705, 706), (675, 674, 698, 699), (667, 668, 692, 691), (683, 682, 706, 707), (660, 661, 684, 685), (676, 675, 699, 700), (708, 709, 711, 710), (710, 711, 715, 714), (714, 715, 713, 712), (712, 713, 709, 708), (710, 714, 712, 708), (715, 711, 709, 713), (751, 731, 719, 741), (741, 719, 723, 742), (747, 739, 721, 743), (743, 721, 717, 740), (727, 732, 720, 716), (739, 728, 717, 721), (723, 719, 731, 736), (736, 731, 730, 737), (737, 730, 729, 738), (738, 729, 728, 739), (718, 722, 735, 724), (724, 735, 734, 725), (725, 734, 733, 726), (726, 733, 732, 727), (742, 723, 736, 744), (744, 736, 737, 745), (745, 737, 738, 746), (746, 738, 739, 747), (740, 717, 728, 748), (748, 728, 729, 749), (749, 729, 730, 750), (750, 730, 731, 751), (725, 750, 751, 724), (726, 749, 750, 725), (727, 748, 749, 726), (716, 740, 748, 727), (733, 746, 747, 732), (734, 745, 746, 733), (735, 744, 745, 734), (722, 742, 744, 735), (720, 743, 740, 716), (732, 747, 743, 720), (718, 741, 742, 722), (724, 751, 741, 718), (767, 766, 761, 760), (769, 768, 752, 753), (761, 755, 757, 762), (756, 765, 769, 758), (758, 769, 753, 754), (762, 757, 759, 766), (757, 755, 759), (768, 767, 760, 752), (766, 759, 755, 761), (754, 756, 758), (765, 764, 768, 769), (764, 763, 767, 768), (763, 762, 766, 767), (754, 753, 765, 756), (753, 752, 764, 765), (752, 760, 763, 764), (760, 761, 762, 763), (785, 784, 779, 778), (787, 786, 770, 771), (779, 773, 775, 780), (774, 783, 787, 776), (776, 787, 771, 772), (780, 775, 777, 784), (775, 773, 777), (786, 785, 778, 770), (784, 777, 773, 779), (772, 774, 776), (783, 782, 786, 787), (782, 781, 785, 786), (781, 780, 784, 785), (772, 771, 783, 774), (771, 770, 782, 783), (770, 778, 781, 782), (778, 779, 780, 781), (803, 802, 797, 796), (805, 804, 788, 789), (797, 791, 793, 798), (792, 801, 805, 794), (794, 805, 789, 790), (798, 793, 795, 802), (793, 791, 795), (804, 803, 796, 788), (802, 795, 791, 797), (790, 792, 794), (801, 800, 804, 805), (800, 799, 803, 804), (799, 798, 802, 803), (790, 789, 801, 792), (789, 788, 800, 801), (788, 796, 799, 800), (796, 797, 798, 799)])
_uv = me_cube.uv_layers.new(name='UVMap')
_uv.uv.foreach_set('vector', [0.8373, 0.6265, 0.8373, 0.6265, 0.8373, 0.6265, 0.8373, 0.6265, 0.8373, 0.6265, 0.8373, 0.6265, 0.8373, 0.6265, 0.8373, 0.6265, 0.8373, 0.6265, 0.8373, 0.6265, 0.8373, 0.6265, 0.8373, 0.6265, 0.8373, 0.6265, 0.8373, 0.6265, 0.8373, 0.6265, 0.8373, 0.6265, 0.8373, 0.6265, 0.8373, 0.6265, 0.8373, 0.6265, 0.8373, 0.6265, 0.8373, 0.6265, 0.8373, 0.6265, 0.8373, 0.6265, 0.8373, 0.6265, 0.8373, 0.6265, 0.8373, 0.6265, 0.8373, 0.6265, 0.8373, 0.6265, 0.8373, 0.6265, 0.8373, 0.6265, 0.8373, 0.6265, 0.8373, 0.6265, 0.8373, 0.6265, 0.8373, 0.6265, 0.8373, 0.6265, 0.8373, 0.6265, 0.8373, 0.6265, 0.8373, 0.6265, 0.8373, 0.6265, 0.8373, 0.6265, 0.8373, 0.6265, 0.8373, 0.6265, 0.8373, 0.6265, 0.8373, 0.6265, 0.8373, 0.6265, 0.8373, 0.6265, 0.8373, 0.6265, 0.8373, 0.6265, 0.8373, 0.6265, 0.8373, 0.6265, 0.8373, 0.6265, 0.8373, 0.6265, 0.8373, 0.6265, 0.8373, 0.6265, 0.8373, 0.6265, 0.8373, 0.6265, 0.8373, 0.6265, 0.8373, 0.6265, 0.8373, 0.6265, 0.8373, 0.6265, 0.8373, 0.6265, 0.8373, 0.6265, 0.8373, 0.6265, 0.8373, 0.6265, 0.8373, 0.6265, 0.8373, 0.6265, 0.8373, 0.6265, 0.8373, 0.6265, 0.8373, 0.6265, 0.8373, 0.6265, 0.8373, 0.6265, 0.8373, 0.6265, 0.8373, 0.6265, 0.8373, 0.6265, 0.8373, 0.6265, 0.8373, 0.6265, 0.8373, 0.6265, 0.8373, 0.6265, 0.8373, 0.6265, 0.8373, 0.6265, 0.8373, 0.6265, 0.8373, 0.6265, 0.8373, 0.6265, 0.8373, 0.6265, 0.8373, 0.6265, 0.8373, 0.6265, 0.8373, 0.6265, 0.8373, 0.6265, 0.8373, 0.6265, 0.8373, 0.6265, 0.8373, 0.6265, 0.8373, 0.6265, 0.8373, 0.6265, 0.8373, 0.6265, 0.8373, 0.6265, 0.8373, 0.6265, 0.8373, 0.6265, 0.8373, 0.6265, 0.8373, 0.6265, 0.8373, 0.6265, 0.8373, 0.6265, 0.8373, 0.6265, 0.8373, 0.6265, 0.8373, 0.6265, 0.8373, 0.6265, 0.8373, 0.6265, 0.8373, 0.6265, 0.8373, 0.6265, 0.8373, 0.6265, 0.8373, 0.6265, 0.8373, 0.6265, 0.8373, 0.6265, 0.8373, 0.6265, 0.8373, 0.6265, 0.8373, 0.6265, 0.8373, 0.6265, 0.8373, 0.6265, 0.8373, 0.6265, 0.8373, 0.6265, 0.8373, 0.6265, 0.8373, 0.6265, 0.8373, 0.6265, 0.8373, 0.6265, 0.8373, 0.6265, 0.8373, 0.6265, 0.8373, 0.6265, 0.8373, 0.6265, 0.8373, 0.6265, 0.8373, 0.6265, 0.8373, 0.6265, 0.8373, 0.6265, 0.8373, 0.6265, 0.8373, 0.6265, 0.8373, 0.6265, 0.8373, 0.6265, 0.8373, 0.6265, 0.8373, 0.6265, 0.8373, 0.6265, 0.8373, 0.6265, 0.8373, 0.6265, 0.8373, 0.6265, 0.8373, 0.6265, 0.8373, 0.6265, 0.8373, 0.6265, 0.8373, 0.6265, 0.8373, 0.6265, 0.8373, 0.6265, 0.8373, 0.6265, 0.8373, 0.6265, 0.8373, 0.6265, 0.8373, 0.6265, 0.8373, 0.6265, 0.8373, 0.6265, 0.8373, 0.6265, 0.8373, 0.6265, 0.8373, 0.6265, 0.8373, 0.6265, 0.8373, 0.6265, 0.8373, 0.6265, 0.8373, 0.6265, 0.8373, 0.6265, 0.8373, 0.6265, 0.8373, 0.6265, 0.8373, 0.6265, 0.8373, 0.6265, 0.8373, 0.6265, 0.8373, 0.6265, 0.8373, 0.6265, 0.8373, 0.6265, 0.8373, 0.6265, 0.8373, 0.6265, 0.8373, 0.6265, 0.8373, 0.6265, 0.8373, 0.6265, 0.8373, 0.6265, 0.8373, 0.6265, 0.8373, 0.6265, 0.8373, 0.6265, 0.8373, 0.6265, 0.8373, 0.6265, 0.8373, 0.6265, 0.8373, 0.6265, 0.8373, 0.6265, 0.8373, 0.6265, 0.8373, 0.6265, 0.8373, 0.6265, 0.8373, 0.6265, 0.8373, 0.6265, 0.8373, 0.6265, 0.8373, 0.6265, 0.8373, 0.6265, 0.8373, 0.6265, 0.8373, 0.6265, 0.8373, 0.6265, 0.8373, 0.6265, 0.8373, 0.6265, 0.8373, 0.6265, 0.8373, 0.6265, 0.8373, 0.6265, 0.8373, 0.6265, 0.8373, 0.6265, 0.8373, 0.6265, 0.8373, 0.6265, 0.8373, 0.6265, 0.8373, 0.6265, 0.8373, 0.6265, 0.8373, 0.6265, 0.8373, 0.6265, 0.8373, 0.6265, 0.8373, 0.6265, 0.8373, 0.6265, 0.8373, 0.6265, 0.8373, 0.6265, 0.8373, 0.6265, 0.8373, 0.6265, 0.8373, 0.6265, 0.8373, 0.6265, 0.8373, 0.6265, 0.8373, 0.6265, 0.8373, 0.6265, 0.8373, 0.6265, 0.8373, 0.6265, 0.8373, 0.6265, 0.8373, 0.6265, 0.8373, 0.6265, 0.8373, 0.6265, 0.8373, 0.6265, 0.8373, 0.6265, 0.8373, 0.6265, 0.8373, 0.6265, 0.8373, 0.6265, 0.8373, 0.6265, 0.8373, 0.6265, 0.8373, 0.6265, 0.8373, 0.6265, 0.8373, 0.6265, 0.8373, 0.6265, 0.8373, 0.6265, 0.8373, 0.6265, 0.8373, 0.6265, 0.8373, 0.6265, 0.8373, 0.6265, 0.8373, 0.6265, 0.8373, 0.6265, 0.8373, 0.6265, 0.8373, 0.6265, 0.8373, 0.6265, 0.8373, 0.6265, 0.8373, 0.6265, 0.8373, 0.6265, 0.8373, 0.6265, 0.8373, 0.6265, 0.8373, 0.6265, 0.8373, 0.6265, 0.8373, 0.6265, 0.8373, 0.6265, 0.8373, 0.6265, 0.8373, 0.6265, 0.8373, 0.6265, 0.8373, 0.6265, 0.8373, 0.6265, 0.8373, 0.6265, 0.8373, 0.6265, 0.8373, 0.6265, 0.8599, 0.6344, 0.8599, 0.6344, 0.8599, 0.6344, 0.8599, 0.6344, 0.8599, 0.6344, 0.8599, 0.6344, 0.8599, 0.6344, 0.8599, 0.6344, 0.8599, 0.6344, 0.8599, 0.6344, 0.8599, 0.6344, 0.8599, 0.6344, 0.8599, 0.6344, 0.8599, 0.6344, 0.8599, 0.6344, 0.8599, 0.6344, 0.8599, 0.6344, 0.8599, 0.6344, 0.8599, 0.6344, 0.8599, 0.6344, 0.8599, 0.6344, 0.8599, 0.6344, 0.8599, 0.6344, 0.8599, 0.6344, 0.8564, 0.6207, 0.8564, 0.6207, 0.8564, 0.6207, 0.8564, 0.6207, 0.8564, 0.6207, 0.8564, 0.6207, 0.8564, 0.6207, 0.8564, 0.6207, 0.8564, 0.6207, 0.8564, 0.6207, 0.8564, 0.6207, 0.8564, 0.6207, 0.8564, 0.6207, 0.8564, 0.6207, 0.8564, 0.6207, 0.8564, 0.6207, 0.8564, 0.6207, 0.8564, 0.6207, 0.8564, 0.6207, 0.8564, 0.6207, 0.8564, 0.6207, 0.8564, 0.6207, 0.8564, 0.6207, 0.8564, 0.6207, 0.8564, 0.6207, 0.8564, 0.6207, 0.8564, 0.6207, 0.8564, 0.6207, 0.8564, 0.6207, 0.8564, 0.6207, 0.8564, 0.6207, 0.8564, 0.6207, 0.8564, 0.6207, 0.8564, 0.6207, 0.8564, 0.6207, 0.8564, 0.6207, 0.8564, 0.6207, 0.8564, 0.6207, 0.8564, 0.6207, 0.8564, 0.6207, 0.8564, 0.6207, 0.8564, 0.6207, 0.8564, 0.6207, 0.8564, 0.6207, 0.8564, 0.6207, 0.8564, 0.6207, 0.8564, 0.6207, 0.8564, 0.6207, 0.8564, 0.6207, 0.8564, 0.6207, 0.8564, 0.6207, 0.8564, 0.6207, 0.8564, 0.6207, 0.8564, 0.6207, 0.8564, 0.6207, 0.8564, 0.6207, 0.8564, 0.6207, 0.8564, 0.6207, 0.8564, 0.6207, 0.8564, 0.6207, 0.8564, 0.6207, 0.8564, 0.6207, 0.8564, 0.6207, 0.8564, 0.6207, 0.8564, 0.6207, 0.8564, 0.6207, 0.8564, 0.6207, 0.8564, 0.6207, 0.8564, 0.6207, 0.8564, 0.6207, 0.8564, 0.6207, 0.8564, 0.6207, 0.8564, 0.6207, 0.8564, 0.6207, 0.8564, 0.6207, 0.8564, 0.6207, 0.8564, 0.6207, 0.8564, 0.6207, 0.8564, 0.6207, 0.8564, 0.6207, 0.8564, 0.6207, 0.8564, 0.6207, 0.8564, 0.6207, 0.8564, 0.6207, 0.8564, 0.6207, 0.8564, 0.6207, 0.8564, 0.6207, 0.8564, 0.6207, 0.8564, 0.6207, 0.8564, 0.6207, 0.8564, 0.6207, 0.8564, 0.6207, 0.8564, 0.6207, 0.8564, 0.6207, 0.8564, 0.6207, 0.8564, 0.6207, 0.8564, 0.6207, 0.8564, 0.6207, 0.8564, 0.6207, 0.8564, 0.6207, 0.8564, 0.6207, 0.8564, 0.6207, 0.8564, 0.6207, 0.8564, 0.6207, 0.8564, 0.6207, 0.8564, 0.6207, 0.8564, 0.6207, 0.8564, 0.6207, 0.8564, 0.6207, 0.8564, 0.6207, 0.8564, 0.6207, 0.8564, 0.6207, 0.8564, 0.6207, 0.8564, 0.6207, 0.8564, 0.6207, 0.8564, 0.6207, 0.8564, 0.6207, 0.8564, 0.6207, 0.8564, 0.6207, 0.8564, 0.6207, 0.8599, 0.6344, 0.8599, 0.6344, 0.8599, 0.6344, 0.8599, 0.6344, 0.8599, 0.6344, 0.8599, 0.6344, 0.8599, 0.6344, 0.8599, 0.6344, 0.8599, 0.6344, 0.8599, 0.6344, 0.8599, 0.6344, 0.8599, 0.6344, 0.8599, 0.6344, 0.8599, 0.6344, 0.8599, 0.6344, 0.8599, 0.6344, 0.8599, 0.6344, 0.8599, 0.6344, 0.8599, 0.6344, 0.8599, 0.6344, 0.8599, 0.6344, 0.8599, 0.6344, 0.8599, 0.6344, 0.8599, 0.6344, 0.8599, 0.6344, 0.8599, 0.6344, 0.8599, 0.6344, 0.8599, 0.6344, 0.8599, 0.6344, 0.8599, 0.6344, 0.8599, 0.6344, 0.8599, 0.6344, 0.8599, 0.6344, 0.8599, 0.6344, 0.8599, 0.6344, 0.8599, 0.6344, 0.8599, 0.6344, 0.8599, 0.6344, 0.8599, 0.6344, 0.8599, 0.6344, 0.8599, 0.6344, 0.8599, 0.6344, 0.8599, 0.6344, 0.8599, 0.6344, 0.8599, 0.6344, 0.8599, 0.6344, 0.8599, 0.6344, 0.8599, 0.6344, 0.8599, 0.6344, 0.8599, 0.6344, 0.8599, 0.6344, 0.8599, 0.6344, 0.8599, 0.6344, 0.8599, 0.6344, 0.8599, 0.6344, 0.8599, 0.6344, 0.8599, 0.6344, 0.8599, 0.6344, 0.8599, 0.6344, 0.8599, 0.6344, 0.8599, 0.6344, 0.8599, 0.6344, 0.8599, 0.6344, 0.8599, 0.6344, 0.8599, 0.6344, 0.8599, 0.6344, 0.8599, 0.6344, 0.8599, 0.6344, 0.8599, 0.6344, 0.8599, 0.6344, 0.8599, 0.6344, 0.8599, 0.6344, 0.8564, 0.6207, 0.8564, 0.6207, 0.8564, 0.6207, 0.8564, 0.6207, 0.8564, 0.6207, 0.8564, 0.6207, 0.8564, 0.6207, 0.8564, 0.6207, 0.8564, 0.6207, 0.8564, 0.6207, 0.8564, 0.6207, 0.8564, 0.6207, 0.8564, 0.6207, 0.8564, 0.6207, 0.8564, 0.6207, 0.8564, 0.6207, 0.8564, 0.6207, 0.8564, 0.6207, 0.8564, 0.6207, 0.8564, 0.6207, 0.8564, 0.6207, 0.8564, 0.6207, 0.8564, 0.6207, 0.8564, 0.6207, 0.8185, 0.6296, 0.8185, 0.6296, 0.8185, 0.6296, 0.8185, 0.6296, 0.8185, 0.6296, 0.8185, 0.6296, 0.8185, 0.6296, 0.8185, 0.6296, 0.8185, 0.6296, 0.8185, 0.6296, 0.8185, 0.6296, 0.8185, 0.6296, 0.8185, 0.6296, 0.8185, 0.6296, 0.8185, 0.6296, 0.8185, 0.6296, 0.8185, 0.6296, 0.8185, 0.6296, 0.8185, 0.6296, 0.8185, 0.6296, 0.8185, 0.6296, 0.8185, 0.6296, 0.8185, 0.6296, 0.8185, 0.6296, 0.8564, 0.6207, 0.8564, 0.6207, 0.8564, 0.6207, 0.8564, 0.6207, 0.8564, 0.6207, 0.8564, 0.6207, 0.8564, 0.6207, 0.8564, 0.6207, 0.8564, 0.6207, 0.8564, 0.6207, 0.8564, 0.6207, 0.8564, 0.6207, 0.8564, 0.6207, 0.8564, 0.6207, 0.8564, 0.6207, 0.8564, 0.6207, 0.8564, 0.6207, 0.8564, 0.6207, 0.8564, 0.6207, 0.8564, 0.6207, 0.8564, 0.6207, 0.8564, 0.6207, 0.8564, 0.6207, 0.8564, 0.6207, 0.8564, 0.6207, 0.8564, 0.6207, 0.8564, 0.6207, 0.8564, 0.6207, 0.8564, 0.6207, 0.8564, 0.6207, 0.8564, 0.6207, 0.8564, 0.6207, 0.8564, 0.6207, 0.8564, 0.6207, 0.8564, 0.6207, 0.8564, 0.6207, 0.8564, 0.6207, 0.8564, 0.6207, 0.8564, 0.6207, 0.8564, 0.6207, 0.8564, 0.6207, 0.8564, 0.6207, 0.8564, 0.6207, 0.8564, 0.6207, 0.8564, 0.6207, 0.8564, 0.6207, 0.8564, 0.6207, 0.8564, 0.6207, 0.8185, 0.6296, 0.8185, 0.6296, 0.8185, 0.6296, 0.8185, 0.6296, 0.8185, 0.6296, 0.8185, 0.6296, 0.8185, 0.6296, 0.8185, 0.6296, 0.8185, 0.6296, 0.8185, 0.6296, 0.8185, 0.6296, 0.8185, 0.6296, 0.8185, 0.6296, 0.8185, 0.6296, 0.8185, 0.6296, 0.8185, 0.6296, 0.8185, 0.6296, 0.8185, 0.6296, 0.8185, 0.6296, 0.8185, 0.6296, 0.8185, 0.6296, 0.8185, 0.6296, 0.8185, 0.6296, 0.8185, 0.6296, 0.8185, 0.6296, 0.8185, 0.6296, 0.8185, 0.6296, 0.8185, 0.6296, 0.8185, 0.6296, 0.8185, 0.6296, 0.8185, 0.6296, 0.8185, 0.6296, 0.8185, 0.6296, 0.8185, 0.6296, 0.8185, 0.6296, 0.8185, 0.6296, 0.8185, 0.6296, 0.8185, 0.6296, 0.8185, 0.6296, 0.8185, 0.6296, 0.8564, 0.6207, 0.8564, 0.6207, 0.8564, 0.6207, 0.8564, 0.6207, 0.8564, 0.6207, 0.8564, 0.6207, 0.8564, 0.6207, 0.8564, 0.6207, 0.8564, 0.6207, 0.8564, 0.6207, 0.8564, 0.6207, 0.8564, 0.6207, 0.8564, 0.6207, 0.8564, 0.6207, 0.8564, 0.6207, 0.8564, 0.6207, 0.8564, 0.6207, 0.8564, 0.6207, 0.8564, 0.6207, 0.8564, 0.6207, 0.8564, 0.6207, 0.8564, 0.6207, 0.8564, 0.6207, 0.8564, 0.6207, 0.8564, 0.6207, 0.8564, 0.6207, 0.8564, 0.6207, 0.8564, 0.6207, 0.8564, 0.6207, 0.8564, 0.6207, 0.8564, 0.6207, 0.8564, 0.6207, 0.8564, 0.6207, 0.8564, 0.6207, 0.8564, 0.6207, 0.8564, 0.6207, 0.8564, 0.6207, 0.8564, 0.6207, 0.8564, 0.6207, 0.8564, 0.6207, 0.8564, 0.6207, 0.8564, 0.6207, 0.8564, 0.6207, 0.8564, 0.6207, 0.8564, 0.6207, 0.8564, 0.6207, 0.8564, 0.6207, 0.8564, 0.6207, 0.8564, 0.6207, 0.8564, 0.6207, 0.8564, 0.6207, 0.8564, 0.6207, 0.8564, 0.6207, 0.8564, 0.6207, 0.8564, 0.6207, 0.8564, 0.6207, 0.8564, 0.6207, 0.8564, 0.6207, 0.8564, 0.6207, 0.8564, 0.6207, 0.8564, 0.6207, 0.8564, 0.6207, 0.8564, 0.6207, 0.8564, 0.6207, 0.8564, 0.6207, 0.8564, 0.6207, 0.8564, 0.6207, 0.8564, 0.6207, 0.8564, 0.6207, 0.8564, 0.6207, 0.8564, 0.6207, 0.8564, 0.6207, 0.8375, 0.6299, 0.8375, 0.6299, 0.8375, 0.6299, 0.8375, 0.6299, 0.8375, 0.6299, 0.8375, 0.6299, 0.8375, 0.6299, 0.8375, 0.6299, 0.8375, 0.6299, 0.8375, 0.6299, 0.8375, 0.6299, 0.8375, 0.6299, 0.8375, 0.6299, 0.8375, 0.6299, 0.8375, 0.6299, 0.8375, 0.6299, 0.8375, 0.6299, 0.8375, 0.6299, 0.8375, 0.6299, 0.8375, 0.6299, 0.8375, 0.6299, 0.8375, 0.6299, 0.8375, 0.6299, 0.8375, 0.6299, 0.8375, 0.6299, 0.8375, 0.6299, 0.8375, 0.6299, 0.8375, 0.6299, 0.8375, 0.6299, 0.8375, 0.6299, 0.8375, 0.6299, 0.8375, 0.6299, 0.8375, 0.6299, 0.8375, 0.6299, 0.8375, 0.6299, 0.8375, 0.6299, 0.8375, 0.6299, 0.8375, 0.6299, 0.8375, 0.6299, 0.8375, 0.6299, 0.8375, 0.6299, 0.8375, 0.6299, 0.8375, 0.6299, 0.8375, 0.6299, 0.8375, 0.6299, 0.8375, 0.6299, 0.8375, 0.6299, 0.8375, 0.6299, 0.8375, 0.6299, 0.8375, 0.6299, 0.8375, 0.6299, 0.8375, 0.6299, 0.8375, 0.6299, 0.8375, 0.6299, 0.8375, 0.6299, 0.8375, 0.6299, 0.8375, 0.6299, 0.8375, 0.6299, 0.8375, 0.6299, 0.8375, 0.6299, 0.8375, 0.6299, 0.8375, 0.6299, 0.8375, 0.6299, 0.8375, 0.6299, 0.8375, 0.6299, 0.8375, 0.6299, 0.8375, 0.6299, 0.8375, 0.6299, 0.8375, 0.6299, 0.8375, 0.6299, 0.8375, 0.6299, 0.8375, 0.6299, 0.8375, 0.6299, 0.8375, 0.6299, 0.8375, 0.6299, 0.8375, 0.6299, 0.8375, 0.6299, 0.8375, 0.6299, 0.8375, 0.6299, 0.8375, 0.6299, 0.8185, 0.6296, 0.8185, 0.6296, 0.8185, 0.6296, 0.8185, 0.6296, 0.8185, 0.6296, 0.8185, 0.6296, 0.8185, 0.6296, 0.8185, 0.6296, 0.8185, 0.6296, 0.8185, 0.6296, 0.8185, 0.6296, 0.8185, 0.6296, 0.8185, 0.6296, 0.8185, 0.6296, 0.8185, 0.6296, 0.8185, 0.6296, 0.8185, 0.6296, 0.8185, 0.6296, 0.8185, 0.6296, 0.8185, 0.6296, 0.8185, 0.6296, 0.8185, 0.6296, 0.8185, 0.6296, 0.8185, 0.6296, 0.159, 0.8775, 0.159, 0.8775, 0.159, 0.8775, 0.159, 0.8775, 0.159, 0.8775, 0.159, 0.8775, 0.159, 0.8775, 0.159, 0.8775, 0.159, 0.8775, 0.159, 0.8775, 0.159, 0.8775, 0.159, 0.8775, 0.159, 0.8775, 0.159, 0.8775, 0.159, 0.8775, 0.159, 0.8775, 0.159, 0.8775, 0.159, 0.8775, 0.159, 0.8775, 0.159, 0.8775, 0.159, 0.8775, 0.159, 0.8775, 0.159, 0.8775, 0.159, 0.8775, 0.8366, 0.6151, 0.8366, 0.6151, 0.8366, 0.6151, 0.8366, 0.6151, 0.8366, 0.6151, 0.8366, 0.6151, 0.8366, 0.6151, 0.8366, 0.6151, 0.8366, 0.6151, 0.8366, 0.6151, 0.8366, 0.6151, 0.8366, 0.6151, 0.8366, 0.6151, 0.8366, 0.6151, 0.8366, 0.6151, 0.8366, 0.6151, 0.8366, 0.6151, 0.8366, 0.6151, 0.8366, 0.6151, 0.8366, 0.6151, 0.8366, 0.6151, 0.8366, 0.6151, 0.8366, 0.6151, 0.8366, 0.6151, 0.8599, 0.6344, 0.8599, 0.6344, 0.8599, 0.6344, 0.8599, 0.6344, 0.8599, 0.6344, 0.8599, 0.6344, 0.8599, 0.6344, 0.8599, 0.6344, 0.8599, 0.6344, 0.8599, 0.6344, 0.8599, 0.6344, 0.8599, 0.6344, 0.8599, 0.6344, 0.8599, 0.6344, 0.8599, 0.6344, 0.8599, 0.6344, 0.8599, 0.6344, 0.8599, 0.6344, 0.8599, 0.6344, 0.8599, 0.6344, 0.8599, 0.6344, 0.8599, 0.6344, 0.8599, 0.6344, 0.8599, 0.6344, 0.5288, 0.3603, 0.5288, 0.3603, 0.5288, 0.3603, 0.5288, 0.3603, 0.5288, 0.3603, 0.5288, 0.3603, 0.5288, 0.3603, 0.5288, 0.3603, 0.5288, 0.3603, 0.5288, 0.3603, 0.5288, 0.3603, 0.5288, 0.3603, 0.5288, 0.3603, 0.5288, 0.3603, 0.5288, 0.3603, 0.5288, 0.3603, 0.5288, 0.3603, 0.5288, 0.3603, 0.5288, 0.3603, 0.5288, 0.3603, 0.5288, 0.3603, 0.5288, 0.3603, 0.5288, 0.3603, 0.5288, 0.3603, 0.8599, 0.6344, 0.8599, 0.6344, 0.8599, 0.6344, 0.8599, 0.6344, 0.8599, 0.6344, 0.8599, 0.6344, 0.8599, 0.6344, 0.8599, 0.6344, 0.8599, 0.6344, 0.8599, 0.6344, 0.8599, 0.6344, 0.8599, 0.6344, 0.8599, 0.6344, 0.8599, 0.6344, 0.8599, 0.6344, 0.8599, 0.6344, 0.8599, 0.6344, 0.8599, 0.6344, 0.8599, 0.6344, 0.8599, 0.6344, 0.8599, 0.6344, 0.8599, 0.6344, 0.8599, 0.6344, 0.8599, 0.6344, 0.5288, 0.3603, 0.5288, 0.3603, 0.5288, 0.3603, 0.5288, 0.3603, 0.5288, 0.3603, 0.5288, 0.3603, 0.5288, 0.3603, 0.5288, 0.3603, 0.5288, 0.3603, 0.5288, 0.3603, 0.5288, 0.3603, 0.5288, 0.3603, 0.5288, 0.3603, 0.5288, 0.3603, 0.5288, 0.3603, 0.5288, 0.3603, 0.5288, 0.3603, 0.5288, 0.3603, 0.5288, 0.3603, 0.5288, 0.3603, 0.5288, 0.3603, 0.5288, 0.3603, 0.5288, 0.3603, 0.5288, 0.3603, 0.8599, 0.6344, 0.8599, 0.6344, 0.8599, 0.6344, 0.8599, 0.6344, 0.8599, 0.6344, 0.8599, 0.6344, 0.8599, 0.6344, 0.8599, 0.6344, 0.8599, 0.6344, 0.8599, 0.6344, 0.8599, 0.6344, 0.8599, 0.6344, 0.8599, 0.6344, 0.8599, 0.6344, 0.8599, 0.6344, 0.8599, 0.6344, 0.8599, 0.6344, 0.8599, 0.6344, 0.8599, 0.6344, 0.8599, 0.6344, 0.8599, 0.6344, 0.8599, 0.6344, 0.8599, 0.6344, 0.8599, 0.6344, 0.5288, 0.3603, 0.5288, 0.3603, 0.5288, 0.3603, 0.5288, 0.3603, 0.5288, 0.3603, 0.5288, 0.3603, 0.5288, 0.3603, 0.5288, 0.3603, 0.5288, 0.3603, 0.5288, 0.3603, 0.5288, 0.3603, 0.5288, 0.3603, 0.5288, 0.3603, 0.5288, 0.3603, 0.5288, 0.3603, 0.5288, 0.3603, 0.5288, 0.3603, 0.5288, 0.3603, 0.5288, 0.3603, 0.5288, 0.3603, 0.5288, 0.3603, 0.5288, 0.3603, 0.5288, 0.3603, 0.5288, 0.3603, 0.8564, 0.6207, 0.8564, 0.6207, 0.8564, 0.6207, 0.8564, 0.6207, 0.8564, 0.6207, 0.8564, 0.6207, 0.8564, 0.6207, 0.8564, 0.6207, 0.8564, 0.6207, 0.8564, 0.6207, 0.8564, 0.6207, 0.8564, 0.6207, 0.8564, 0.6207, 0.8564, 0.6207, 0.8564, 0.6207, 0.8564, 0.6207, 0.8564, 0.6207, 0.8564, 0.6207, 0.8564, 0.6207, 0.8564, 0.6207, 0.8564, 0.6207, 0.8564, 0.6207, 0.8564, 0.6207, 0.8564, 0.6207, 0.8564, 0.6207, 0.8564, 0.6207, 0.8564, 0.6207, 0.8564, 0.6207, 0.8564, 0.6207, 0.8564, 0.6207, 0.8564, 0.6207, 0.8564, 0.6207, 0.8564, 0.6207, 0.8564, 0.6207, 0.8564, 0.6207, 0.8564, 0.6207, 0.8564, 0.6207, 0.8564, 0.6207, 0.8564, 0.6207, 0.8564, 0.6207, 0.8564, 0.6207, 0.8564, 0.6207, 0.8564, 0.6207, 0.8564, 0.6207, 0.8564, 0.6207, 0.8564, 0.6207, 0.8564, 0.6207, 0.8564, 0.6207, 0.8564, 0.6207, 0.8564, 0.6207, 0.8564, 0.6207, 0.8564, 0.6207, 0.8564, 0.6207, 0.8564, 0.6207, 0.8564, 0.6207, 0.8564, 0.6207, 0.8564, 0.6207, 0.8564, 0.6207, 0.8564, 0.6207, 0.8564, 0.6207, 0.8564, 0.6207, 0.8564, 0.6207, 0.8564, 0.6207, 0.8564, 0.6207, 0.8564, 0.6207, 0.8564, 0.6207, 0.8564, 0.6207, 0.8564, 0.6207, 0.8564, 0.6207, 0.8564, 0.6207, 0.8564, 0.6207, 0.8564, 0.6207, 0.5288, 0.3603, 0.5288, 0.3603, 0.5288, 0.3603, 0.5288, 0.3603, 0.5288, 0.3603, 0.5288, 0.3603, 0.5288, 0.3603, 0.5288, 0.3603, 0.5288, 0.3603, 0.5288, 0.3603, 0.5288, 0.3603, 0.5288, 0.3603, 0.5288, 0.3603, 0.5288, 0.3603, 0.5288, 0.3603, 0.5288, 0.3603, 0.5288, 0.3603, 0.5288, 0.3603, 0.5288, 0.3603, 0.5288, 0.3603, 0.5288, 0.3603, 0.5288, 0.3603, 0.5288, 0.3603, 0.5288, 0.3603, 0.5288, 0.3603, 0.5288, 0.3603, 0.5288, 0.3603, 0.5288, 0.3603, 0.5288, 0.3603, 0.5288, 0.3603, 0.5288, 0.3603, 0.5288, 0.3603, 0.5288, 0.3603, 0.5288, 0.3603, 0.5288, 0.3603, 0.5288, 0.3603, 0.5288, 0.3603, 0.5288, 0.3603, 0.5288, 0.3603, 0.5288, 0.3603, 0.5288, 0.3603, 0.5288, 0.3603, 0.5288, 0.3603, 0.5288, 0.3603, 0.5288, 0.3603, 0.5288, 0.3603, 0.5288, 0.3603, 0.5288, 0.3603, 0.5288, 0.3603, 0.5288, 0.3603, 0.5288, 0.3603, 0.5288, 0.3603, 0.5288, 0.3603, 0.5288, 0.3603, 0.5288, 0.3603, 0.5288, 0.3603, 0.5288, 0.3603, 0.5288, 0.3603, 0.5288, 0.3603, 0.5288, 0.3603, 0.5288, 0.3603, 0.5288, 0.3603, 0.5288, 0.3603, 0.5288, 0.3603, 0.5288, 0.3603, 0.5288, 0.3603, 0.5288, 0.3603, 0.5288, 0.3603, 0.5288, 0.3603, 0.5288, 0.3603, 0.5288, 0.3603, 0.5288, 0.3603, 0.8599, 0.6344, 0.8599, 0.6344, 0.8599, 0.6344, 0.8599, 0.6344, 0.8599, 0.6344, 0.8599, 0.6344, 0.8599, 0.6344, 0.8599, 0.6344, 0.8599, 0.6344, 0.8599, 0.6344, 0.8599, 0.6344, 0.8599, 0.6344, 0.8599, 0.6344, 0.8599, 0.6344, 0.8599, 0.6344, 0.8599, 0.6344, 0.8599, 0.6344, 0.8599, 0.6344, 0.8599, 0.6344, 0.8599, 0.6344, 0.8599, 0.6344, 0.8599, 0.6344, 0.8599, 0.6344, 0.8599, 0.6344, 0.8599, 0.6344, 0.8599, 0.6344, 0.8599, 0.6344, 0.8599, 0.6344, 0.8599, 0.6344, 0.8599, 0.6344, 0.8599, 0.6344, 0.8599, 0.6344, 0.8599, 0.6344, 0.8599, 0.6344, 0.8599, 0.6344, 0.8599, 0.6344, 0.8599, 0.6344, 0.8599, 0.6344, 0.8599, 0.6344, 0.8599, 0.6344, 0.8599, 0.6344, 0.8599, 0.6344, 0.8599, 0.6344, 0.8599, 0.6344, 0.8599, 0.6344, 0.8599, 0.6344, 0.8599, 0.6344, 0.8599, 0.6344, 0.8599, 0.6344, 0.8599, 0.6344, 0.8599, 0.6344, 0.8599, 0.6344, 0.8599, 0.6344, 0.8599, 0.6344, 0.8599, 0.6344, 0.8599, 0.6344, 0.8599, 0.6344, 0.8599, 0.6344, 0.8599, 0.6344, 0.8599, 0.6344, 0.8599, 0.6344, 0.8599, 0.6344, 0.8599, 0.6344, 0.8599, 0.6344, 0.8599, 0.6344, 0.8599, 0.6344, 0.8599, 0.6344, 0.8599, 0.6344, 0.8599, 0.6344, 0.8599, 0.6344, 0.8599, 0.6344, 0.8599, 0.6344, 0.8599, 0.6344, 0.8599, 0.6344, 0.8599, 0.6344, 0.8599, 0.6344, 0.8599, 0.6344, 0.8599, 0.6344, 0.8599, 0.6344, 0.8599, 0.6344, 0.8599, 0.6344, 0.8599, 0.6344, 0.8599, 0.6344, 0.8599, 0.6344, 0.8599, 0.6344, 0.8599, 0.6344, 0.8599, 0.6344, 0.8599, 0.6344, 0.8599, 0.6344, 0.8599, 0.6344, 0.8599, 0.6344, 0.8599, 0.6344, 0.8599, 0.6344, 0.8599, 0.6344, 0.8599, 0.6344, 0.8599, 0.6344, 0.8599, 0.6344, 0.8599, 0.6344, 0.8599, 0.6344, 0.8599, 0.6344, 0.8599, 0.6344, 0.8599, 0.6344, 0.8599, 0.6344, 0.8599, 0.6344, 0.8599, 0.6344, 0.8599, 0.6344, 0.8599, 0.6344, 0.8599, 0.6344, 0.8599, 0.6344, 0.8599, 0.6344, 0.8599, 0.6344, 0.8599, 0.6344, 0.8599, 0.6344, 0.8599, 0.6344, 0.8599, 0.6344, 0.8599, 0.6344, 0.8599, 0.6344, 0.8599, 0.6344, 0.8599, 0.6344, 0.8599, 0.6344, 0.8599, 0.6344, 0.8599, 0.6344, 0.8599, 0.6344, 0.8599, 0.6344, 0.8599, 0.6344, 0.8599, 0.6344, 0.8599, 0.6344, 0.8599, 0.6344, 0.8599, 0.6344, 0.8599, 0.6344, 0.8599, 0.6344, 0.8599, 0.6344, 0.8599, 0.6344, 0.8599, 0.6344, 0.8599, 0.6344, 0.8599, 0.6344, 0.8599, 0.6344, 0.8599, 0.6344, 0.8599, 0.6344, 0.8599, 0.6344, 0.8599, 0.6344, 0.8599, 0.6344, 0.8599, 0.6344, 0.8599, 0.6344, 0.8599, 0.6344, 0.8599, 0.6344, 0.8599, 0.6344, 0.8599, 0.6344, 0.8599, 0.6344, 0.8599, 0.6344, 0.8599, 0.6344, 0.8599, 0.6344, 0.8599, 0.6344, 0.8599, 0.6344, 0.8599, 0.6344, 0.8599, 0.6344, 0.8599, 0.6344, 0.8599, 0.6344, 0.8599, 0.6344, 0.8599, 0.6344, 0.8599, 0.6344, 0.8599, 0.6344, 0.8599, 0.6344, 0.8599, 0.6344, 0.8599, 0.6344, 0.8599, 0.6344, 0.8599, 0.6344, 0.8599, 0.6344, 0.8599, 0.6344, 0.8599, 0.6344, 0.8599, 0.6344, 0.8599, 0.6344, 0.8599, 0.6344, 0.8599, 0.6344, 0.8599, 0.6344, 0.8599, 0.6344, 0.8599, 0.6344, 0.8599, 0.6344, 0.8599, 0.6344, 0.8599, 0.6344, 0.8599, 0.6344, 0.8599, 0.6344, 0.8599, 0.6344, 0.8599, 0.6344, 0.8599, 0.6344, 0.8599, 0.6344, 0.8599, 0.6344, 0.8599, 0.6344, 0.8599, 0.6344, 0.8599, 0.6344, 0.8599, 0.6344, 0.8599, 0.6344, 0.8564, 0.6207, 0.8564, 0.6207, 0.8564, 0.6207, 0.8564, 0.6207, 0.8564, 0.6207, 0.8564, 0.6207, 0.8564, 0.6207, 0.8564, 0.6207, 0.8564, 0.6207, 0.8564, 0.6207, 0.8564, 0.6207, 0.8564, 0.6207, 0.8564, 0.6207, 0.8564, 0.6207, 0.8564, 0.6207, 0.8564, 0.6207, 0.8564, 0.6207, 0.8564, 0.6207, 0.8564, 0.6207, 0.8564, 0.6207, 0.8564, 0.6207, 0.8564, 0.6207, 0.8564, 0.6207, 0.8564, 0.6207, 0.8564, 0.6207, 0.8564, 0.6207, 0.8564, 0.6207, 0.8564, 0.6207, 0.8564, 0.6207, 0.8564, 0.6207, 0.8564, 0.6207, 0.8564, 0.6207, 0.8564, 0.6207, 0.8564, 0.6207, 0.8564, 0.6207, 0.8564, 0.6207, 0.8564, 0.6207, 0.8564, 0.6207, 0.8564, 0.6207, 0.8564, 0.6207, 0.8564, 0.6207, 0.8564, 0.6207, 0.8564, 0.6207, 0.8564, 0.6207, 0.8564, 0.6207, 0.8564, 0.6207, 0.8564, 0.6207, 0.8564, 0.6207, 0.8564, 0.6207, 0.8564, 0.6207, 0.8564, 0.6207, 0.8564, 0.6207, 0.8564, 0.6207, 0.8564, 0.6207, 0.8564, 0.6207, 0.8564, 0.6207, 0.8564, 0.6207, 0.8564, 0.6207, 0.8564, 0.6207, 0.8564, 0.6207, 0.8564, 0.6207, 0.8564, 0.6207, 0.8564, 0.6207, 0.8564, 0.6207, 0.8564, 0.6207, 0.8564, 0.6207, 0.8564, 0.6207, 0.8564, 0.6207, 0.8564, 0.6207, 0.8564, 0.6207, 0.8564, 0.6207, 0.8564, 0.6207, 0.8564, 0.6207, 0.8564, 0.6207, 0.8564, 0.6207, 0.8564, 0.6207, 0.8564, 0.6207, 0.8564, 0.6207, 0.8564, 0.6207, 0.8564, 0.6207, 0.8564, 0.6207, 0.8564, 0.6207, 0.8564, 0.6207, 0.8564, 0.6207, 0.8564, 0.6207, 0.8564, 0.6207, 0.8564, 0.6207, 0.8564, 0.6207, 0.8564, 0.6207, 0.8564, 0.6207, 0.8564, 0.6207, 0.8564, 0.6207, 0.8564, 0.6207, 0.8564, 0.6207, 0.8564, 0.6207, 0.8564, 0.6207, 0.8366, 0.6151, 0.8366, 0.6151, 0.8366, 0.6151, 0.8366, 0.6151, 0.8366, 0.6151, 0.8366, 0.6151, 0.8366, 0.6151, 0.8366, 0.6151, 0.8366, 0.6151, 0.8366, 0.6151, 0.8366, 0.6151, 0.8366, 0.6151, 0.8366, 0.6151, 0.8366, 0.6151, 0.8366, 0.6151, 0.8366, 0.6151, 0.8366, 0.6151, 0.8366, 0.6151, 0.8366, 0.6151, 0.8366, 0.6151, 0.8366, 0.6151, 0.8366, 0.6151, 0.8366, 0.6151, 0.8366, 0.6151, 0.8366, 0.6151, 0.8366, 0.6151, 0.8366, 0.6151, 0.8366, 0.6151, 0.8366, 0.6151, 0.8366, 0.6151, 0.8366, 0.6151, 0.8366, 0.6151, 0.8366, 0.6151, 0.8366, 0.6151, 0.8366, 0.6151, 0.8366, 0.6151, 0.8366, 0.6151, 0.8366, 0.6151, 0.8366, 0.6151, 0.8366, 0.6151, 0.8366, 0.6151, 0.8366, 0.6151, 0.8366, 0.6151, 0.8366, 0.6151, 0.8366, 0.6151, 0.8366, 0.6151, 0.8366, 0.6151, 0.8366, 0.6151, 0.8366, 0.6151, 0.8366, 0.6151, 0.8366, 0.6151, 0.8366, 0.6151, 0.8366, 0.6151, 0.8366, 0.6151, 0.8366, 0.6151, 0.8366, 0.6151, 0.8366, 0.6151, 0.8366, 0.6151, 0.8366, 0.6151, 0.8366, 0.6151, 0.8366, 0.6151, 0.8366, 0.6151, 0.8366, 0.6151, 0.8366, 0.6151, 0.8366, 0.6151, 0.8366, 0.6151, 0.8366, 0.6151, 0.8366, 0.6151, 0.8366, 0.6151, 0.8366, 0.6151, 0.8366, 0.6151, 0.8366, 0.6151, 0.8366, 0.6151, 0.8366, 0.6151, 0.8366, 0.6151, 0.8366, 0.6151, 0.8366, 0.6151, 0.8366, 0.6151, 0.8366, 0.6151, 0.8366, 0.6151, 0.8366, 0.6151, 0.8366, 0.6151, 0.8366, 0.6151, 0.8366, 0.6151, 0.8366, 0.6151, 0.8366, 0.6151, 0.8366, 0.6151, 0.8366, 0.6151, 0.8366, 0.6151, 0.8366, 0.6151, 0.8366, 0.6151, 0.8366, 0.6151, 0.8366, 0.6151, 0.8366, 0.6151, 0.8366, 0.6151, 0.8366, 0.6151, 0.8366, 0.6151, 0.8366, 0.6151, 0.8366, 0.6151, 0.8366, 0.6151, 0.8366, 0.6151, 0.8366, 0.6151, 0.8366, 0.6151, 0.8366, 0.6151, 0.8366, 0.6151, 0.8366, 0.6151, 0.8366, 0.6151, 0.8366, 0.6151, 0.8366, 0.6151, 0.8366, 0.6151, 0.8366, 0.6151, 0.8366, 0.6151, 0.8366, 0.6151, 0.8366, 0.6151, 0.8366, 0.6151, 0.8366, 0.6151, 0.8366, 0.6151, 0.8366, 0.6151, 0.8366, 0.6151, 0.8366, 0.6151, 0.8366, 0.6151, 0.8366, 0.6151, 0.8366, 0.6151, 0.8366, 0.6151, 0.8366, 0.6151, 0.8366, 0.6151, 0.8366, 0.6151, 0.8366, 0.6151, 0.8366, 0.6151, 0.8366, 0.6151, 0.8366, 0.6151, 0.8366, 0.6151, 0.8366, 0.6151, 0.8366, 0.6151, 0.8366, 0.6151, 0.8366, 0.6151, 0.8366, 0.6151, 0.8366, 0.6151, 0.8366, 0.6151, 0.8366, 0.6151, 0.8366, 0.6151, 0.8366, 0.6151, 0.8366, 0.6151, 0.8366, 0.6151, 0.8564, 0.6207, 0.8564, 0.6207, 0.8564, 0.6207, 0.8564, 0.6207, 0.8564, 0.6207, 0.8564, 0.6207, 0.8564, 0.6207, 0.8564, 0.6207, 0.8564, 0.6207, 0.8564, 0.6207, 0.8564, 0.6207, 0.8564, 0.6207, 0.8564, 0.6207, 0.8564, 0.6207, 0.8564, 0.6207, 0.8564, 0.6207, 0.8564, 0.6207, 0.8564, 0.6207, 0.8564, 0.6207, 0.8564, 0.6207, 0.8564, 0.6207, 0.8564, 0.6207, 0.8564, 0.6207, 0.8564, 0.6207, 0.158, 0.8778, 0.158, 0.8778, 0.158, 0.8778, 0.158, 0.8778, 0.158, 0.8778, 0.158, 0.8778, 0.158, 0.8778, 0.158, 0.8778, 0.158, 0.8778, 0.158, 0.8778, 0.158, 0.8778, 0.158, 0.8778, 0.158, 0.8778, 0.158, 0.8778, 0.158, 0.8778, 0.158, 0.8778, 0.158, 0.8778, 0.158, 0.8778, 0.158, 0.8778, 0.158, 0.8778, 0.158, 0.8778, 0.158, 0.8778, 0.158, 0.8778, 0.158, 0.8778, 0.158, 0.8778, 0.158, 0.8778, 0.158, 0.8778, 0.158, 0.8778, 0.158, 0.8778, 0.158, 0.8778, 0.158, 0.8778, 0.158, 0.8778, 0.158, 0.8778, 0.158, 0.8778, 0.158, 0.8778, 0.158, 0.8778, 0.158, 0.8778, 0.158, 0.8778, 0.158, 0.8778, 0.158, 0.8778, 0.158, 0.8778, 0.158, 0.8778, 0.158, 0.8778, 0.158, 0.8778, 0.158, 0.8778, 0.158, 0.8778, 0.158, 0.8778, 0.158, 0.8778, 0.158, 0.8778, 0.158, 0.8778, 0.158, 0.8778, 0.158, 0.8778, 0.158, 0.8778, 0.158, 0.8778, 0.158, 0.8778, 0.158, 0.8778, 0.158, 0.8778, 0.158, 0.8778, 0.158, 0.8778, 0.158, 0.8778, 0.158, 0.8778, 0.158, 0.8778, 0.158, 0.8778, 0.158, 0.8778, 0.158, 0.8778, 0.158, 0.8778, 0.158, 0.8778, 0.158, 0.8778, 0.158, 0.8778, 0.158, 0.8778, 0.158, 0.8778, 0.158, 0.8778, 0.159, 0.8775, 0.159, 0.8775, 0.159, 0.8775, 0.159, 0.8775, 0.158, 0.8778, 0.158, 0.8778, 0.158, 0.8778, 0.158, 0.8778, 0.158, 0.8778, 0.158, 0.8778, 0.158, 0.8778, 0.158, 0.8778, 0.158, 0.8778, 0.158, 0.8778, 0.158, 0.8778, 0.158, 0.8778, 0.158, 0.8778, 0.158, 0.8778, 0.158, 0.8778, 0.158, 0.8778, 0.158, 0.8778, 0.158, 0.8778, 0.158, 0.8778, 0.158, 0.8778, 0.158, 0.8778, 0.158, 0.8778, 0.158, 0.8778, 0.158, 0.8778, 0.158, 0.8778, 0.158, 0.8778, 0.158, 0.8778, 0.158, 0.8778, 0.158, 0.8778, 0.158, 0.8778, 0.158, 0.8778, 0.158, 0.8778, 0.158, 0.8778, 0.158, 0.8778, 0.158, 0.8778, 0.158, 0.8778, 0.158, 0.8778, 0.158, 0.8778, 0.158, 0.8778, 0.158, 0.8778, 0.158, 0.8778, 0.158, 0.8778, 0.158, 0.8778, 0.158, 0.8778, 0.158, 0.8778, 0.158, 0.8778, 0.158, 0.8778, 0.158, 0.8778, 0.158, 0.8778, 0.158, 0.8778, 0.158, 0.8778, 0.158, 0.8778, 0.158, 0.8778, 0.158, 0.8778, 0.158, 0.8778, 0.158, 0.8778, 0.158, 0.8778, 0.158, 0.8778, 0.158, 0.8778, 0.158, 0.8778, 0.158, 0.8778, 0.158, 0.8778, 0.158, 0.8778, 0.158, 0.8778, 0.158, 0.8778, 0.158, 0.8778, 0.158, 0.8778, 0.158, 0.8778, 0.8564, 0.6207, 0.8564, 0.6207, 0.8564, 0.6207, 0.8564, 0.6207, 0.8564, 0.6207, 0.8564, 0.6207, 0.8564, 0.6207, 0.8564, 0.6207, 0.8564, 0.6207, 0.8564, 0.6207, 0.8564, 0.6207, 0.8564, 0.6207, 0.8564, 0.6207, 0.8564, 0.6207, 0.8564, 0.6207, 0.8564, 0.6207, 0.8564, 0.6207, 0.8564, 0.6207, 0.8564, 0.6207, 0.8564, 0.6207, 0.8564, 0.6207, 0.8564, 0.6207, 0.8564, 0.6207, 0.8564, 0.6207, 0.158, 0.8778, 0.158, 0.8778, 0.158, 0.8778, 0.158, 0.8778, 0.158, 0.8778, 0.158, 0.8778, 0.158, 0.8778, 0.158, 0.8778, 0.158, 0.8778, 0.158, 0.8778, 0.158, 0.8778, 0.158, 0.8778, 0.158, 0.8778, 0.158, 0.8778, 0.158, 0.8778, 0.158, 0.8778, 0.158, 0.8778, 0.158, 0.8778, 0.158, 0.8778, 0.158, 0.8778, 0.158, 0.8778, 0.158, 0.8778, 0.158, 0.8778, 0.158, 0.8778, 0.158, 0.8778, 0.158, 0.8778, 0.158, 0.8778, 0.158, 0.8778, 0.158, 0.8778, 0.158, 0.8778, 0.158, 0.8778, 0.158, 0.8778, 0.158, 0.8778, 0.158, 0.8778, 0.158, 0.8778, 0.158, 0.8778, 0.158, 0.8778, 0.158, 0.8778, 0.158, 0.8778, 0.158, 0.8778, 0.158, 0.8778, 0.158, 0.8778, 0.158, 0.8778, 0.158, 0.8778, 0.158, 0.8778, 0.158, 0.8778, 0.158, 0.8778, 0.158, 0.8778, 0.158, 0.8778, 0.158, 0.8778, 0.158, 0.8778, 0.158, 0.8778, 0.158, 0.8778, 0.158, 0.8778, 0.158, 0.8778, 0.158, 0.8778, 0.158, 0.8778, 0.158, 0.8778, 0.158, 0.8778, 0.158, 0.8778, 0.158, 0.8778, 0.158, 0.8778, 0.158, 0.8778, 0.158, 0.8778, 0.158, 0.8778, 0.158, 0.8778, 0.158, 0.8778, 0.158, 0.8778, 0.158, 0.8778, 0.158, 0.8778, 0.158, 0.8778, 0.158, 0.8778, 0.158, 0.8778, 0.158, 0.8778, 0.158, 0.8778, 0.158, 0.8778, 0.158, 0.8778, 0.158, 0.8778, 0.158, 0.8778, 0.158, 0.8778, 0.158, 0.8778, 0.158, 0.8778, 0.158, 0.8778, 0.158, 0.8778, 0.158, 0.8778, 0.158, 0.8778, 0.158, 0.8778, 0.158, 0.8778, 0.158, 0.8778, 0.158, 0.8778, 0.158, 0.8778, 0.158, 0.8778, 0.158, 0.8778, 0.158, 0.8778, 0.158, 0.8778, 0.158, 0.8778, 0.158, 0.8778, 0.158, 0.8778, 0.158, 0.8778, 0.158, 0.8778, 0.158, 0.8778, 0.158, 0.8778, 0.158, 0.8778, 0.158, 0.8778, 0.158, 0.8778, 0.158, 0.8778, 0.158, 0.8778, 0.158, 0.8778, 0.158, 0.8778, 0.158, 0.8778, 0.158, 0.8778, 0.158, 0.8778, 0.158, 0.8778, 0.158, 0.8778, 0.158, 0.8778, 0.158, 0.8778, 0.158, 0.8778, 0.158, 0.8778, 0.158, 0.8778, 0.158, 0.8778, 0.158, 0.8778, 0.158, 0.8778, 0.158, 0.8778, 0.158, 0.8778, 0.158, 0.8778, 0.158, 0.8778, 0.158, 0.8778, 0.158, 0.8778, 0.158, 0.8778, 0.158, 0.8778, 0.158, 0.8778, 0.158, 0.8778, 0.158, 0.8778, 0.158, 0.8778, 0.158, 0.8778, 0.158, 0.8778, 0.158, 0.8778, 0.158, 0.8778, 0.158, 0.8778, 0.158, 0.8778, 0.158, 0.8778, 0.158, 0.8778, 0.158, 0.8778, 0.158, 0.8778, 0.8564, 0.6207, 0.8564, 0.6207, 0.8564, 0.6207, 0.8564, 0.6207, 0.8564, 0.6207, 0.8564, 0.6207, 0.8564, 0.6207, 0.8564, 0.6207, 0.8564, 0.6207, 0.8564, 0.6207, 0.8564, 0.6207, 0.8564, 0.6207, 0.8564, 0.6207, 0.8564, 0.6207, 0.8564, 0.6207, 0.8564, 0.6207, 0.8564, 0.6207, 0.8564, 0.6207, 0.8564, 0.6207, 0.8564, 0.6207, 0.8564, 0.6207, 0.8564, 0.6207, 0.8564, 0.6207, 0.8564, 0.6207, 0.158, 0.8778, 0.158, 0.8778, 0.158, 0.8778, 0.158, 0.8778, 0.158, 0.8778, 0.158, 0.8778, 0.158, 0.8778, 0.158, 0.8778, 0.158, 0.8778, 0.158, 0.8778, 0.158, 0.8778, 0.158, 0.8778, 0.158, 0.8778, 0.158, 0.8778, 0.158, 0.8778, 0.158, 0.8778, 0.158, 0.8778, 0.158, 0.8778, 0.158, 0.8778, 0.158, 0.8778, 0.158, 0.8778, 0.158, 0.8778, 0.158, 0.8778, 0.158, 0.8778, 0.158, 0.8778, 0.158, 0.8778, 0.158, 0.8778, 0.158, 0.8778, 0.158, 0.8778, 0.158, 0.8778, 0.158, 0.8778, 0.158, 0.8778, 0.158, 0.8778, 0.158, 0.8778, 0.158, 0.8778, 0.158, 0.8778, 0.158, 0.8778, 0.158, 0.8778, 0.158, 0.8778, 0.158, 0.8778, 0.158, 0.8778, 0.158, 0.8778, 0.158, 0.8778, 0.158, 0.8778, 0.158, 0.8778, 0.158, 0.8778, 0.158, 0.8778, 0.158, 0.8778, 0.158, 0.8778, 0.158, 0.8778, 0.158, 0.8778, 0.158, 0.8778, 0.158, 0.8778, 0.158, 0.8778, 0.158, 0.8778, 0.158, 0.8778, 0.158, 0.8778, 0.158, 0.8778, 0.158, 0.8778, 0.158, 0.8778, 0.158, 0.8778, 0.158, 0.8778, 0.158, 0.8778, 0.158, 0.8778, 0.158, 0.8778, 0.158, 0.8778, 0.158, 0.8778, 0.158, 0.8778, 0.158, 0.8778, 0.158, 0.8778, 0.158, 0.8778, 0.158, 0.8778, 0.158, 0.8778, 0.158, 0.8778, 0.158, 0.8778, 0.158, 0.8778, 0.158, 0.8778, 0.158, 0.8778, 0.158, 0.8778, 0.158, 0.8778, 0.158, 0.8778, 0.158, 0.8778, 0.158, 0.8778, 0.158, 0.8778, 0.158, 0.8778, 0.158, 0.8778, 0.158, 0.8778, 0.158, 0.8778, 0.158, 0.8778, 0.158, 0.8778, 0.158, 0.8778, 0.158, 0.8778, 0.158, 0.8778, 0.158, 0.8778, 0.158, 0.8778, 0.158, 0.8778, 0.158, 0.8778, 0.158, 0.8778, 0.158, 0.8778, 0.158, 0.8778, 0.158, 0.8778, 0.158, 0.8778, 0.158, 0.8778, 0.158, 0.8778, 0.158, 0.8778, 0.158, 0.8778, 0.158, 0.8778, 0.158, 0.8778, 0.158, 0.8778, 0.158, 0.8778, 0.158, 0.8778, 0.158, 0.8778, 0.158, 0.8778, 0.158, 0.8778, 0.158, 0.8778, 0.158, 0.8778, 0.158, 0.8778, 0.158, 0.8778, 0.158, 0.8778, 0.158, 0.8778, 0.158, 0.8778, 0.158, 0.8778, 0.158, 0.8778, 0.158, 0.8778, 0.158, 0.8778, 0.158, 0.8778, 0.158, 0.8778, 0.158, 0.8778, 0.158, 0.8778, 0.158, 0.8778, 0.158, 0.8778, 0.158, 0.8778, 0.158, 0.8778, 0.158, 0.8778, 0.158, 0.8778, 0.158, 0.8778, 0.158, 0.8778, 0.158, 0.8778, 0.158, 0.8778, 0.158, 0.8778, 0.158, 0.8778, 0.158, 0.8778, 0.158, 0.8778, 0.158, 0.8778, 0.8564, 0.6207, 0.8564, 0.6207, 0.8564, 0.6207, 0.8564, 0.6207, 0.8564, 0.6207, 0.8564, 0.6207, 0.8564, 0.6207, 0.8564, 0.6207, 0.8564, 0.6207, 0.8564, 0.6207, 0.8564, 0.6207, 0.8564, 0.6207, 0.8564, 0.6207, 0.8564, 0.6207, 0.8564, 0.6207, 0.8564, 0.6207, 0.8564, 0.6207, 0.8564, 0.6207, 0.8564, 0.6207, 0.8564, 0.6207, 0.8564, 0.6207, 0.8564, 0.6207, 0.8564, 0.6207, 0.8564, 0.6207, 0.158, 0.8778, 0.158, 0.8778, 0.158, 0.8778, 0.158, 0.8778, 0.158, 0.8778, 0.158, 0.8778, 0.158, 0.8778, 0.158, 0.8778, 0.158, 0.8778, 0.158, 0.8778, 0.158, 0.8778, 0.158, 0.8778, 0.158, 0.8778, 0.158, 0.8778, 0.158, 0.8778, 0.158, 0.8778, 0.158, 0.8778, 0.158, 0.8778, 0.158, 0.8778, 0.158, 0.8778, 0.158, 0.8778, 0.158, 0.8778, 0.158, 0.8778, 0.158, 0.8778, 0.158, 0.8778, 0.158, 0.8778, 0.158, 0.8778, 0.158, 0.8778, 0.158, 0.8778, 0.158, 0.8778, 0.158, 0.8778, 0.158, 0.8778, 0.158, 0.8778, 0.158, 0.8778, 0.158, 0.8778, 0.158, 0.8778, 0.158, 0.8778, 0.158, 0.8778, 0.158, 0.8778, 0.158, 0.8778, 0.158, 0.8778, 0.158, 0.8778, 0.158, 0.8778, 0.158, 0.8778, 0.158, 0.8778, 0.158, 0.8778, 0.158, 0.8778, 0.158, 0.8778, 0.158, 0.8778, 0.158, 0.8778, 0.158, 0.8778, 0.158, 0.8778, 0.158, 0.8778, 0.158, 0.8778, 0.158, 0.8778, 0.158, 0.8778, 0.158, 0.8778, 0.158, 0.8778, 0.158, 0.8778, 0.158, 0.8778, 0.158, 0.8778, 0.158, 0.8778, 0.158, 0.8778, 0.158, 0.8778, 0.158, 0.8778, 0.158, 0.8778, 0.158, 0.8778, 0.158, 0.8778, 0.158, 0.8778, 0.158, 0.8778, 0.158, 0.8778, 0.158, 0.8778, 0.158, 0.8778, 0.158, 0.8778, 0.158, 0.8778, 0.158, 0.8778, 0.158, 0.8778, 0.158, 0.8778, 0.158, 0.8778, 0.158, 0.8778, 0.158, 0.8778, 0.158, 0.8778, 0.158, 0.8778, 0.158, 0.8778, 0.158, 0.8778, 0.158, 0.8778, 0.158, 0.8778, 0.158, 0.8778, 0.158, 0.8778, 0.158, 0.8778, 0.158, 0.8778, 0.158, 0.8778, 0.158, 0.8778, 0.158, 0.8778, 0.158, 0.8778, 0.158, 0.8778, 0.158, 0.8778, 0.158, 0.8778, 0.158, 0.8778, 0.158, 0.8778, 0.158, 0.8778, 0.158, 0.8778, 0.158, 0.8778, 0.158, 0.8778, 0.158, 0.8778, 0.158, 0.8778, 0.158, 0.8778, 0.158, 0.8778, 0.158, 0.8778, 0.158, 0.8778, 0.158, 0.8778, 0.158, 0.8778, 0.158, 0.8778, 0.158, 0.8778, 0.158, 0.8778, 0.158, 0.8778, 0.158, 0.8778, 0.158, 0.8778, 0.158, 0.8778, 0.158, 0.8778, 0.158, 0.8778, 0.158, 0.8778, 0.158, 0.8778, 0.158, 0.8778, 0.158, 0.8778, 0.158, 0.8778, 0.158, 0.8778, 0.158, 0.8778, 0.158, 0.8778, 0.158, 0.8778, 0.158, 0.8778, 0.158, 0.8778, 0.158, 0.8778, 0.158, 0.8778, 0.158, 0.8778, 0.158, 0.8778, 0.158, 0.8778, 0.158, 0.8778, 0.158, 0.8778, 0.158, 0.8778, 0.158, 0.8778, 0.158, 0.8778, 0.158, 0.8778, 0.158, 0.8778, 0.159, 0.8775, 0.159, 0.8775, 0.159, 0.8775, 0.159, 0.8775, 0.159, 0.8775, 0.159, 0.8775, 0.159, 0.8775, 0.159, 0.8775, 0.159, 0.8775, 0.159, 0.8775, 0.159, 0.8775, 0.159, 0.8775, 0.159, 0.8775, 0.159, 0.8775, 0.159, 0.8775, 0.159, 0.8775, 0.159, 0.8775, 0.159, 0.8775, 0.159, 0.8775, 0.159, 0.8775, 0.159, 0.8775, 0.159, 0.8775, 0.159, 0.8775, 0.159, 0.8775, 0.2001, 0.6366, 0.2001, 0.6366, 0.2001, 0.6366, 0.2001, 0.6366, 0.2001, 0.6366, 0.2001, 0.6366, 0.2001, 0.6366, 0.2001, 0.6366, 0.2001, 0.6366, 0.2001, 0.6366, 0.2001, 0.6366, 0.2001, 0.6366, 0.2001, 0.6366, 0.2001, 0.6366, 0.2001, 0.6366, 0.2001, 0.6366, 0.2001, 0.6366, 0.2001, 0.6366, 0.2001, 0.6366, 0.2001, 0.6366, 0.2001, 0.6366, 0.2001, 0.6366, 0.2001, 0.6366, 0.2001, 0.6366, 0.2001, 0.6366, 0.2001, 0.6366, 0.2001, 0.6366, 0.2001, 0.6366, 0.2001, 0.6366, 0.2001, 0.6366, 0.2001, 0.6366, 0.2001, 0.6366, 0.2001, 0.6366, 0.2001, 0.6366, 0.2001, 0.6366, 0.2001, 0.6366, 0.2001, 0.6366, 0.2001, 0.6366, 0.2001, 0.6366, 0.2001, 0.6366, 0.2001, 0.6366, 0.2001, 0.6366, 0.2001, 0.6366, 0.2001, 0.6366, 0.2001, 0.6366, 0.2001, 0.6366, 0.2001, 0.6366, 0.2001, 0.6366, 0.2001, 0.6366, 0.2001, 0.6366, 0.2001, 0.6366, 0.2001, 0.6366, 0.2001, 0.6366, 0.2001, 0.6366, 0.2001, 0.6366, 0.2001, 0.6366, 0.2001, 0.6366, 0.2001, 0.6366, 0.2001, 0.6366, 0.2001, 0.6366, 0.2001, 0.6366, 0.2001, 0.6366, 0.2001, 0.6366, 0.2001, 0.6366, 0.2001, 0.6366, 0.2001, 0.6366, 0.2001, 0.6366, 0.2001, 0.6366, 0.2001, 0.6366, 0.2001, 0.6366, 0.2001, 0.6366, 0.2001, 0.6366, 0.2001, 0.6366, 0.2001, 0.6366, 0.2001, 0.6366, 0.2001, 0.6366, 0.2001, 0.6366, 0.2001, 0.6366, 0.2001, 0.6366, 0.2001, 0.6366, 0.2001, 0.6366, 0.2001, 0.6366, 0.2001, 0.6366, 0.2001, 0.6366, 0.2001, 0.6366, 0.2001, 0.6366, 0.2001, 0.6366, 0.2001, 0.6366, 0.2001, 0.6366, 0.2001, 0.6366, 0.2001, 0.6366, 0.2001, 0.6366, 0.2001, 0.6366, 0.2001, 0.6366, 0.2001, 0.6366, 0.2001, 0.6366, 0.2001, 0.6366, 0.2001, 0.6366, 0.2001, 0.6366, 0.2001, 0.6366, 0.2001, 0.6366, 0.2001, 0.6366, 0.2001, 0.6366, 0.2001, 0.6366, 0.2001, 0.6366, 0.2001, 0.6366, 0.2001, 0.6366, 0.2001, 0.6366, 0.2001, 0.6366, 0.2001, 0.6366, 0.2001, 0.6366, 0.2001, 0.6366, 0.2001, 0.6366, 0.2001, 0.6366, 0.2001, 0.6366, 0.2001, 0.6366, 0.2001, 0.6366, 0.2001, 0.6366, 0.2001, 0.6366, 0.2001, 0.6366, 0.2001, 0.6366, 0.2001, 0.6366, 0.2001, 0.6366, 0.2001, 0.6366, 0.2001, 0.6366, 0.2001, 0.6366, 0.2001, 0.6366, 0.2001, 0.6366, 0.2001, 0.6366, 0.2001, 0.6366, 0.2001, 0.6366, 0.2001, 0.6366, 0.2001, 0.6366, 0.2001, 0.6366, 0.2001, 0.6366, 0.2001, 0.6366, 0.1929, 0.6608, 0.1929, 0.6608, 0.1929, 0.6608, 0.1929, 0.6608, 0.1929, 0.6608, 0.1929, 0.6608, 0.1929, 0.6608, 0.1929, 0.6608, 0.1929, 0.6608, 0.1929, 0.6608, 0.1929, 0.6608, 0.1929, 0.6608, 0.1929, 0.6608, 0.1929, 0.6608, 0.1929, 0.6608, 0.1929, 0.6608, 0.1929, 0.6608, 0.1929, 0.6608, 0.1929, 0.6608, 0.1929, 0.6608, 0.1929, 0.6608, 0.1929, 0.6608, 0.1929, 0.6608, 0.1929, 0.6608, 0.1929, 0.6608, 0.1929, 0.6608, 0.1929, 0.6608, 0.1929, 0.6608, 0.1929, 0.6608, 0.1929, 0.6608, 0.1929, 0.6608, 0.1929, 0.6608, 0.1929, 0.6608, 0.1929, 0.6608, 0.1929, 0.6608, 0.1929, 0.6608, 0.1929, 0.6608, 0.1929, 0.6608, 0.1929, 0.6608, 0.1929, 0.6608, 0.1929, 0.6608, 0.1929, 0.6608, 0.1929, 0.6608, 0.1929, 0.6608, 0.1929, 0.6608, 0.1929, 0.6608, 0.1929, 0.6608, 0.1929, 0.6608, 0.1929, 0.6608, 0.1929, 0.6608, 0.1929, 0.6608, 0.1929, 0.6608, 0.1929, 0.6608, 0.1929, 0.6608, 0.1929, 0.6608, 0.1929, 0.6608, 0.1929, 0.6608, 0.1929, 0.6608, 0.1929, 0.6608, 0.1929, 0.6608, 0.1929, 0.6608, 0.1929, 0.6608, 0.1929, 0.6608, 0.1929, 0.6608, 0.1929, 0.6608, 0.1929, 0.6608, 0.1929, 0.6608, 0.1929, 0.6608, 0.1929, 0.6608, 0.1929, 0.6608, 0.1929, 0.6608, 0.1929, 0.6608, 0.1929, 0.6608, 0.1929, 0.6608, 0.1929, 0.6608, 0.1929, 0.6608, 0.1929, 0.6608, 0.1929, 0.6608, 0.1929, 0.6608, 0.1929, 0.6608, 0.1929, 0.6608, 0.1929, 0.6608, 0.1929, 0.6608, 0.1929, 0.6608, 0.1929, 0.6608, 0.1929, 0.6608, 0.1929, 0.6608, 0.1929, 0.6608, 0.1929, 0.6608, 0.1929, 0.6608, 0.1929, 0.6608, 0.1929, 0.6608, 0.1929, 0.6608, 0.1929, 0.6608, 0.1929, 0.6608, 0.1929, 0.6608, 0.1929, 0.6608, 0.1929, 0.6608, 0.1929, 0.6608, 0.1929, 0.6608, 0.1929, 0.6608, 0.1929, 0.6608, 0.1929, 0.6608, 0.1929, 0.6608, 0.1929, 0.6608, 0.1929, 0.6608, 0.1929, 0.6608, 0.1929, 0.6608, 0.1929, 0.6608, 0.1929, 0.6608, 0.1929, 0.6608, 0.1929, 0.6608, 0.1929, 0.6608, 0.1929, 0.6608, 0.1929, 0.6608, 0.1929, 0.6608, 0.1929, 0.6608, 0.1929, 0.6608, 0.1929, 0.6608, 0.1929, 0.6608, 0.1929, 0.6608, 0.1929, 0.6608, 0.1929, 0.6608, 0.1929, 0.6608, 0.1929, 0.6608, 0.1929, 0.6608, 0.1929, 0.6608, 0.1929, 0.6608, 0.1929, 0.6608, 0.1929, 0.6608, 0.1929, 0.6608, 0.1929, 0.6608, 0.1929, 0.6608, 0.1929, 0.6608, 0.1929, 0.6608, 0.1929, 0.6608, 0.1929, 0.6608, 0.1929, 0.6608, 0.1929, 0.6608, 0.1929, 0.6608, 0.1929, 0.6608, 0.1929, 0.6608, 0.1929, 0.6608, 0.1929, 0.6608, 0.1929, 0.6608, 0.1929, 0.6608, 0.1929, 0.6608, 0.1929, 0.6608, 0.1929, 0.6608, 0.1929, 0.6608, 0.1929, 0.6608, 0.1929, 0.6608, 0.1929, 0.6608, 0.1929, 0.6608, 0.1929, 0.6608, 0.1929, 0.6608, 0.1929, 0.6608, 0.1929, 0.6608, 0.1929, 0.6608, 0.1929, 0.6608, 0.1929, 0.6608, 0.1929, 0.6608, 0.1929, 0.6608, 0.1929, 0.6608, 0.1929, 0.6608, 0.1929, 0.6608, 0.1929, 0.6608, 0.1929, 0.6608, 0.1929, 0.6608, 0.1929, 0.6608, 0.1929, 0.6608, 0.1929, 0.6608, 0.1929, 0.6608, 0.1929, 0.6608, 0.1929, 0.6608, 0.1929, 0.6608, 0.1929, 0.6608, 0.1929, 0.6608, 0.1929, 0.6608, 0.1929, 0.6608, 0.1929, 0.6608, 0.1929, 0.6608, 0.1929, 0.6608, 0.1929, 0.6608, 0.1929, 0.6608, 0.1929, 0.6608, 0.1929, 0.6608, 0.1929, 0.6608, 0.1929, 0.6608, 0.1929, 0.6608, 0.1929, 0.6608, 0.1929, 0.6608, 0.1929, 0.6608, 0.1929, 0.6608, 0.1929, 0.6608, 0.1929, 0.6608, 0.1929, 0.6608, 0.1929, 0.6608])
me_cube.materials.append(mat_material)
me_cube.use_remesh_preserve_volume = False
me_cube.use_remesh_preserve_attributes = False
me_cube.use_mirror_vertex_groups = False
me_cube.update()

# ---- objects
ob_cube = bpy.data.objects.new('Cube', me_cube)

# ---- transforms, parenting, visibility, modifiers, constraints
ob_cube.location = (0.0, 9.313e-10, 0.0)
ob_cube.scale = (0.7246, 2.054, 0.1247)
ob_cube.lock_rotations_4d = False
ob_cube.empty_display_type = 'ARROWS'
ob_cube.lineart.crease_threshold = 0.0

# ---- collection membership
col_collection.objects.link(ob_cube)

# ---- scene / render settings (as saved in the file)
scene.frame_start = 1; scene.frame_end = 250; scene.frame_set(40)
scene.render.engine = 'BLENDER_EEVEE_NEXT'
scene.cycles.use_denoising = False
scene.cycles.samples = 128
scene.cycles.sampling_pattern = 'TABULATED_SOBOL'
scene.cycles.use_adaptive_sampling = False
scene.cycles.use_light_tree = False
scene.view_settings.view_transform = 'Filmic'
bpy.context.view_layer.update()

# ---- added for rendering (the .blend has no active camera and no usable light): camera, sun
cam_auto = bpy.data.cameras.new('AutoCamera')
cam_auto.lens = 50.0
cam_auto.sensor_width = 36.0
cam_auto.clip_end = 1000.0
ob_auto_camera = bpy.data.objects.new('AutoCamera', cam_auto)
scene.collection.objects.link(ob_auto_camera)
ob_auto_camera.location = (5.32233, -6.33531, 5.47456)
ob_auto_camera.rotation_euler = (1.09748, -7.21219e-08, 0.694738)
scene.camera = ob_auto_camera
light_auto_sun = bpy.data.lights.new('AutoSun', 'SUN')
light_auto_sun.energy = 3.0
light_auto_sun.angle = 0.0523599
ob_auto_sun = bpy.data.objects.new('AutoSun', light_auto_sun)
scene.collection.objects.link(ob_auto_sun)
ob_auto_sun.rotation_euler = (0.872665, 0.174533, 0.523599)
bpy.context.view_layer.update()
